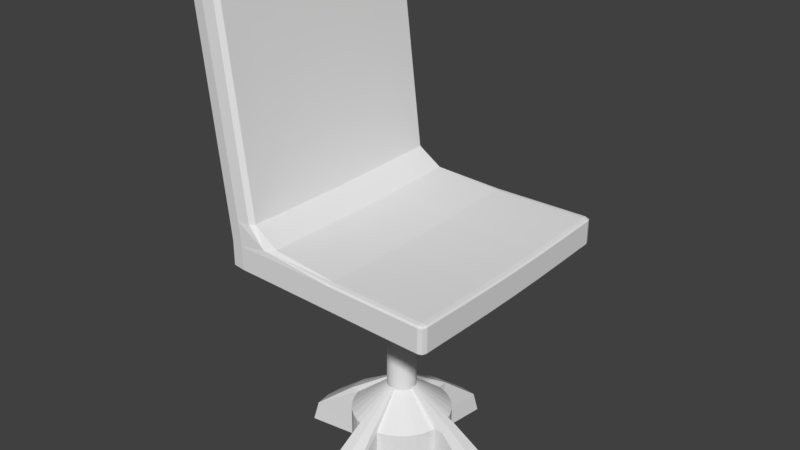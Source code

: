 # Source: Chair2.blend  (saved by Blender 2.78.0; exported with 4.5.12 LTS)
import bpy
from mathutils import Matrix  # noqa: F401  (used for matrix-valued properties, if any)

bpy.ops.wm.read_factory_settings(use_empty=True)
scene = bpy.context.scene
scene.name = 'Scene'

# ---- collections
col_collection_1 = bpy.data.collections.new('Collection 1'); scene.collection.children.link(col_collection_1)

# ---- materials (node trees are filled in below, after node groups)
mat_dark_metal = bpy.data.materials.new('dark_metal')
mat_dark_metal.alpha_threshold = 0.0
mat_dark_metal.use_transparent_shadow = False
mat_dark_metal.roughness = 0.5
mat_mattress = bpy.data.materials.new('mattress')
mat_mattress.alpha_threshold = 0.0
mat_mattress.use_transparent_shadow = False
mat_mattress.roughness = 0.5

# ---- material node trees

# ---- world
world_world = bpy.data.worlds.new('World'); scene.world = world_world
world_world.color = (0.05088, 0.05088, 0.05088)
world_world.use_sun_shadow = False
world_world.sun_shadow_jitter_overblur = 0.0
world_world.cycles.sampling_method = 'MANUAL'

# ---- meshes
me_cylinder_001 = bpy.data.meshes.new('Cylinder.001')
me_cylinder_001.from_pydata([(0.05385, -0.02632, 0.404), (0.0488, -0.02582, 0.404), (0.04394, -0.02435, 0.404), (0.03947, -0.02196, 0.404), (0.03555, -0.01874, 0.404), (0.03233, -0.01482, 0.404), (0.02994, -0.01034, 0.404), (0.02846, -0.005488, 0.404), (0.02797, -0.0004392, 0.404), (0.02846, 0.00461, 0.404), (0.02994, 0.009465, 0.404), (0.03233, 0.01394, 0.404), (0.03555, 0.01786, 0.404), (0.03947, 0.02108, 0.404), (0.04394, 0.02347, 0.404), (0.0488, 0.02494, 0.404), (0.05385, 0.02544, 0.404), (0.0589, 0.02494, 0.404), (0.06375, 0.02347, 0.404), (0.06822, 0.02108, 0.404), (0.07215, 0.01786, 0.404), (0.07537, 0.01394, 0.404), (0.07776, 0.009465, 0.404), (0.07923, 0.00461, 0.404), (0.07973, -0.0004392, 0.404), (0.07923, -0.005488, 0.404), (0.07776, -0.01034, 0.404), (0.07537, -0.01482, 0.404), (0.07215, -0.01874, 0.404), (0.06822, -0.02196, 0.404), (0.06375, -0.02435, 0.404), (0.0589, -0.02582, 0.404), (0.05385, -0.02632, 0.144), (0.0488, -0.02582, 0.144), (0.04394, -0.02435, 0.144), (0.03947, -0.02196, 0.144), (0.03555, -0.01874, 0.144), (0.03233, -0.01482, 0.144), (0.02994, -0.01034, 0.144), (0.02846, -0.005488, 0.144), (0.02797, -0.0004392, 0.144), (0.02846, 0.00461, 0.144), (0.02994, 0.009465, 0.144), (0.03233, 0.01394, 0.144), (0.03555, 0.01786, 0.144), (0.03947, 0.02108, 0.144), (0.04394, 0.02347, 0.144), (0.0488, 0.02494, 0.144), (0.05385, 0.02544, 0.144), (0.0589, 0.02494, 0.144), (0.06375, 0.02347, 0.144), (0.06822, 0.02108, 0.144), (0.07215, 0.01786, 0.144), (0.07537, 0.01394, 0.144), (0.07776, 0.009465, 0.144), (0.07923, 0.00461, 0.144), (0.07973, -0.0004392, 0.144), (0.07923, -0.005488, 0.144), (0.07776, -0.01034, 0.144), (0.07537, -0.01482, 0.144), (0.07215, -0.01874, 0.144), (0.06822, -0.02196, 0.144), (0.06375, -0.02435, 0.144), (0.0589, -0.02582, 0.144), (0.03668, -0.08674, 0.09401), (0.02017, -0.08173, 0.09401), (0.004961, -0.0736, 0.09401), (-0.008373, -0.06266, 0.09401), (-0.01932, -0.04933, 0.09401), (-0.02745, -0.03411, 0.09401), (-0.03245, -0.01761, 0.09401), (0.241, 0.03059, -0.005993), (-0.03245, 0.01673, 0.09401), (-0.02745, 0.03323, 0.09401), (-0.01932, 0.04845, 0.09401), (-0.008373, 0.06178, 0.09401), (0.004961, 0.07272, 0.09401), (0.02017, 0.08086, 0.09401), (0.03668, 0.08586, 0.09401), (0.07101, 0.08586, 0.09401), (0.08752, 0.08086, 0.09401), (0.1027, 0.07272, 0.09401), (0.1161, 0.06178, 0.09401), (0.127, 0.04845, 0.09401), (0.1351, 0.03323, 0.09401), (0.1401, 0.01673, 0.09401), (0.1401, 0.01673, -0.005993), (0.1401, -0.01761, 0.09401), (0.1351, -0.03411, 0.09401), (0.127, -0.04933, 0.09401), (0.1161, -0.06266, 0.09401), (0.1027, -0.0736, 0.09401), (0.08752, -0.08173, 0.09401), (0.07101, -0.08674, 0.09401), (0.05385, -0.08843, 0.03401), (0.03668, -0.08674, 0.03401), (0.02017, -0.08173, 0.03401), (0.004961, -0.0736, 0.03401), (-0.008373, -0.06266, 0.03401), (-0.01932, -0.04933, 0.03401), (-0.02745, -0.03411, 0.03401), (-0.03245, -0.01761, 0.03401), (-0.03415, -0.0004391, 0.03401), (-0.03245, 0.01673, 0.03401), (-0.02745, 0.03323, 0.03401), (-0.01932, 0.04845, 0.03401), (-0.008373, 0.06178, 0.03401), (0.004961, 0.07272, 0.03401), (0.02017, 0.08086, 0.03401), (0.03668, 0.08586, 0.03401), (0.05385, 0.08755, 0.03401), (0.07101, 0.08586, 0.03401), (0.08752, 0.08086, 0.03401), (0.1027, 0.07272, 0.03401), (0.1161, 0.06178, 0.03401), (0.127, 0.04845, 0.03401), (0.1351, 0.03323, 0.03401), (0.1401, 0.01673, 0.03401), (0.1418, -0.0004392, 0.03401), (0.1401, -0.01761, 0.03401), (0.1351, -0.03411, 0.03401), (0.127, -0.04933, 0.03401), (0.1161, -0.06266, 0.03401), (0.1027, -0.0736, 0.03401), (0.08752, -0.08173, 0.03401), (0.07101, -0.08674, 0.03401), (0.0488, -0.02582, 0.144), (0.05385, -0.02632, 0.144), (0.05385, 0.02544, 0.144), (0.0488, 0.02494, 0.144), (0.0589, 0.02494, 0.144), (0.0589, -0.02582, 0.144), (0.03668, -0.08674, 0.09401), (0.02339, -0.005488, 0.144), (0.02279, -0.0004392, 0.144), (0.03668, 0.08586, 0.09401), (0.07101, 0.08586, 0.09401), (0.07101, -0.08674, 0.09401), (0.03668, -0.08674, 0.03401), (0.05385, -0.08843, 0.03401), (0.05385, 0.08755, 0.03401), (0.03668, 0.08586, 0.03401), (0.07101, 0.08586, 0.03401), (0.07101, -0.08674, 0.03401), (0.0488, -0.0309, 0.144), (0.05385, -0.0315, 0.144), (0.05385, 0.03062, 0.144), (0.0488, 0.03002, 0.144), (0.0589, 0.03002, 0.144), (0.0589, -0.0309, 0.144), (0.03668, -0.104, 0.09401), (0.05385, -0.106, 0.09401), (0.05385, 0.1052, 0.09401), (0.03668, 0.1031, 0.09401), (0.07101, 0.1031, 0.09401), (0.07101, -0.104, 0.09401), (0.0247, -0.1763, 0.03401), (0.05385, -0.1797, 0.03401), (0.05385, 0.1789, 0.03401), (0.0247, 0.1754, 0.03401), (0.083, 0.1754, 0.03401), (0.083, -0.1763, 0.03401), (0.02339, 0.00461, 0.144), (0.0849, -0.0004392, 0.144), (0.08431, 0.00461, 0.144), (0.08431, -0.005488, 0.144), (-0.05174, -0.0004391, 0.09401), (-0.04972, -0.01761, 0.09401), (-0.04972, 0.01673, 0.09401), (0.1594, -0.0004392, 0.09401), (0.1574, 0.01673, 0.09401), (0.1574, -0.01761, 0.09401), (-0.1254, -0.0004391, 0.03401), (-0.122, -0.02959, 0.03401), (-0.122, 0.02871, 0.03401), (0.2331, -0.0004393, 0.03401), (0.2297, 0.02871, 0.03401), (0.2297, -0.02959, 0.03401), (-0.1333, 0.03059, -0.005993), (-0.03245, 0.01673, -0.005993), (-0.03415, -0.0004391, -0.005993), (-0.03245, -0.01761, -0.005993), (0.1418, -0.0004392, -0.005993), (0.1401, -0.01761, -0.005993), (0.2447, -0.0004393, -0.005993), (0.241, -0.03147, -0.005993), (0.05385, -0.1913, -0.005993), (0.05385, -0.08843, -0.005993), (0.03668, 0.08586, -0.005993), (0.02282, 0.1868, -0.005993), (0.03668, -0.08674, -0.005993), (0.05385, 0.08755, -0.005993), (0.07101, 0.08586, -0.005993), (0.07101, -0.08674, -0.005993), (0.02282, -0.1876, -0.005993), (0.05385, 0.1904, -0.005993), (0.08488, 0.1868, -0.005993), (0.08488, -0.1876, -0.005993), (-0.137, -0.0004391, -0.005993), (-0.1333, -0.03147, -0.005993), (0.2738, -0.2104, 0.4462), (-0.09632, -0.211, 0.4462), (-0.1262, 0.2001, 0.4462), (0.2638, 0.2196, 0.4462), (-0.09632, 0.2006, 0.4), (0.2638, 0.2101, 0.45), (0.09368, 0.2056, 0.45), (0.2638, 0.2101, 0.4), (0.09368, 0.2151, 0.4462), (0.2638, -0.2204, 0.4462), (-0.09632, 0.2101, 0.4462), (-0.1147, -0.1277, 0.8474), (0.09368, 0.2056, 0.4), (0.09368, -0.216, 0.4462), (0.09368, -0.206, 0.4), (-0.1739, 0.1271, 0.8549), (0.2638, -0.2104, 0.4), (0.09368, -0.206, 0.45), (0.2638, -0.2104, 0.45), (-0.09632, -0.201, 0.4), (-0.1262, -0.2004, 0.4462), (0.2738, -0.1336, 0.444), (0.2738, 0.2101, 0.4462), (0.09368, 0.1308, 0.3978), (-0.1147, 0.1278, 0.8474), (0.2638, 0.1337, 0.3978), (0.09368, 0.1308, 0.4478), (0.2638, 0.1337, 0.4478), (-0.09632, 0.1274, 0.3978), (-0.1262, 0.1271, 0.444), (-0.1262, 0.1271, 0.4233), (0.2738, 0.2101, 0.4255), (0.2738, -0.1336, 0.4233), (-0.1262, -0.2004, 0.4255), (0.09368, -0.216, 0.4255), (-0.09632, 0.2101, 0.4255), (0.2638, -0.2204, 0.4255), (0.09368, 0.2151, 0.4255), (0.2638, 0.2196, 0.4255), (-0.1262, 0.2001, 0.4255), (-0.09632, -0.211, 0.4255), (0.2738, -0.2104, 0.4255), (0.2738, -0.2104, 0.4042), (-0.09632, -0.211, 0.4042), (-0.1262, 0.2001, 0.4042), (0.2638, 0.2196, 0.4042), (0.09368, 0.2151, 0.4042), (0.2638, -0.2204, 0.4042), (-0.09632, 0.2101, 0.4042), (0.09368, -0.216, 0.4042), (-0.1262, -0.2004, 0.4042), (0.2738, -0.1336, 0.402), (0.2738, 0.2101, 0.4042), (-0.1262, 0.1271, 0.402), (-0.1262, -0.1269, 0.402), (-0.1262, 6.118e-05, 0.3998), (0.2738, 0.1337, 0.402), (0.2738, 6.112e-05, 0.3998), (0.2738, 0.1337, 0.4233), (0.2738, 6.112e-05, 0.4211), (-0.1262, -0.1269, 0.4233), (-0.1262, 6.119e-05, 0.4211), (-0.1262, -0.1269, 0.444), (-0.1262, 6.119e-05, 0.4418), (-0.09632, -0.1273, 0.3978), (-0.09632, 6.117e-05, 0.3956), (0.2638, -0.1336, 0.4478), (0.2638, 6.112e-05, 0.4456), (0.09368, -0.1306, 0.4478), (0.09368, 6.115e-05, 0.4456), (0.2638, -0.1336, 0.3978), (0.2638, 6.112e-05, 0.3956), (-0.1736, -0.2004, 0.8464), (-0.1145, -0.2016, 0.839), (0.09368, -0.1306, 0.3978), (0.09368, 6.115e-05, 0.3956), (0.2738, 0.1337, 0.444), (0.2738, 6.112e-05, 0.4418), (-0.149, 0.2006, 0.8841), (-0.149, -0.201, 0.8841), (-0.1494, 0.1274, 0.8936), (-0.1494, -0.1273, 0.8936), (-0.1497, 6.12e-05, 0.9032), (-0.1736, 0.2001, 0.8464), (-0.1145, 0.2012, 0.839), (-0.144, -0.211, 0.8427), (-0.1739, -0.1269, 0.8549), (-0.115, 6.119e-05, 0.8559), (-0.144, 0.2101, 0.8427), (-0.1742, 6.121e-05, 0.8634), (-0.1524, 6.12e-05, 0.6738), (-0.1224, 0.2101, 0.6646), (-0.093, 6.118e-05, 0.6697), (-0.1522, -0.1269, 0.6702), (-0.1224, -0.211, 0.6646), (-0.0927, 0.2012, 0.6625), (-0.1521, 0.2001, 0.6666), (-0.0927, -0.2016, 0.6625), (-0.1521, -0.2004, 0.6666), (-0.09285, 0.1278, 0.6661), (-0.1522, 0.1271, 0.6702), (-0.09285, -0.1277, 0.6661), (-0.07127, -0.1277, 0.4873), (-0.1309, 0.1271, 0.4881), (-0.07127, 0.1278, 0.4873), (-0.1308, -0.2004, 0.4892), (-0.07124, -0.2016, 0.4885), (-0.1308, 0.2001, 0.4892), (-0.07124, 0.2012, 0.4885), (-0.101, -0.211, 0.4889), (-0.1309, -0.1269, 0.4881), (-0.0713, 6.117e-05, 0.4862), (-0.101, 0.2101, 0.4889), (-0.1309, 6.119e-05, 0.4869), (0.2713, 0.2101, 0.4011), (0.2713, 0.2172, 0.4462), (0.2713, -0.2104, 0.4491), (0.2713, -0.2179, 0.4042), (0.2638, -0.2179, 0.4011), (-0.09751, -0.211, 0.4588), (-0.1187, -0.2081, 0.4042), (-0.1187, -0.2006, 0.4011), (-0.1273, 0.2001, 0.4589), (-0.1187, 0.2073, 0.4042), (-0.09632, 0.2077, 0.4011), (0.2638, 0.2172, 0.4491), (0.09368, -0.2135, 0.4011), (0.2638, -0.2179, 0.4491), (0.2638, 0.2172, 0.4011), (0.09368, 0.2127, 0.4491), (0.2163, 0.209, 0.45), (0.2163, 0.209, 0.4), (0.2163, 0.2185, 0.4042), (0.2163, -0.2193, 0.4042), (0.09368, -0.2135, 0.4491), (0.09368, 0.2127, 0.4011), (-0.09632, -0.2085, 0.4011), (-0.0975, 0.2101, 0.4588), (-0.03391, 0.2117, 0.4042), (-0.02764, 0.2023, 0.4596), (-0.03391, 0.2022, 0.4), (-0.03391, -0.2125, 0.4042), (0.2713, -0.2104, 0.4011), (0.2713, -0.1336, 0.4468), (-0.1187, -0.127, 0.3988), (-0.1273, -0.2004, 0.4589), (0.2163, -0.2093, 0.45), (0.2163, -0.2093, 0.4), (-0.02764, -0.2027, 0.4596), (-0.03391, -0.2025, 0.4), (0.09368, -0.1822, 0.3994), (-0.1309, -0.1771, 0.4889), (0.2638, -0.1862, 0.3994), (0.09368, -0.1822, 0.4494), (0.2638, -0.1862, 0.4494), (-0.09632, -0.1776, 0.3994), (-0.1262, -0.1771, 0.4037), (0.2738, -0.1862, 0.4037), (0.2713, 0.1337, 0.3988), (-0.1273, 0.1271, 0.4569), (0.2163, 0.133, 0.4478), (0.2163, 0.133, 0.3978), (-0.02765, 0.1286, 0.4577), (-0.03391, 0.1285, 0.3978), (0.2713, 0.2101, 0.4491), (-0.1187, 0.2002, 0.4011), (0.2738, 0.1862, 0.4037), (0.09368, 0.1822, 0.3994), (-0.1662, -0.2081, 0.8455), (0.2638, 0.1862, 0.3994), (0.09368, 0.1822, 0.4494), (0.2638, 0.1862, 0.4494), (-0.09632, 0.1776, 0.3994), (-0.1262, 0.1771, 0.4037), (0.2713, 0.2172, 0.4255), (0.2713, -0.2179, 0.4462), (-0.1187, -0.2081, 0.4462), (-0.1187, 0.2073, 0.4462), (0.2163, 0.2185, 0.4462), (0.2163, -0.2193, 0.4462), (-0.03391, 0.2117, 0.4462), (-0.03391, -0.2125, 0.4462), (-0.1262, -0.1771, 0.4457), (0.2738, -0.1862, 0.4457), (0.2738, 0.1862, 0.4457), (-0.1262, 0.1771, 0.4457), (-0.1262, 0.1271, 0.437), (0.2738, 0.2101, 0.4392), (0.2738, -0.1336, 0.437), (-0.1262, -0.2004, 0.4392), (0.09368, -0.216, 0.4392), (-0.09632, 0.2101, 0.4392), (0.2638, -0.2204, 0.4392), (0.09368, 0.2151, 0.4392), (0.2638, 0.2196, 0.4392), (-0.1262, 0.2001, 0.4392), (-0.09632, -0.211, 0.4392), (0.2738, -0.2104, 0.4392), (0.2713, -0.2179, 0.4255), (-0.1187, -0.2081, 0.4255), (-0.1187, 0.2073, 0.4255), (0.2163, 0.2185, 0.4255), (0.2163, -0.2193, 0.4255), (-0.03391, 0.2117, 0.4255), (-0.03391, -0.2125, 0.4255), (-0.1262, -0.1771, 0.4249), (0.2738, -0.1862, 0.4249), (0.2738, 0.1862, 0.4249), (-0.1262, 0.1771, 0.4249), (0.2713, 0.2172, 0.4042), (0.2738, -0.2104, 0.4117), (-0.09632, -0.211, 0.4117), (-0.1262, 0.2001, 0.4117), (0.2638, 0.2196, 0.4117), (0.09368, 0.2151, 0.4117), (0.2638, -0.2204, 0.4117), (-0.09632, 0.2101, 0.4117), (0.09368, -0.216, 0.4117), (-0.1262, -0.2004, 0.4117), (0.2738, -0.1336, 0.4095), (0.2738, 0.2101, 0.4117), (-0.1262, 0.1271, 0.4095), (0.2713, 0.1337, 0.4468), (0.2713, 6.112e-05, 0.4446), (-0.1187, 0.1272, 0.3988), (-0.1187, 6.118e-05, 0.3966), (0.2713, -0.1336, 0.3988), (0.2713, 6.112e-05, 0.3966), (-0.1273, -0.1269, 0.4569), (-0.1273, 6.119e-05, 0.455), (0.2163, -0.1329, 0.4478), (0.2163, 6.113e-05, 0.4456), (0.2163, -0.1329, 0.3978), (0.2163, 6.113e-05, 0.3956), (-0.02765, -0.1284, 0.4577), (-0.02765, 6.116e-05, 0.4557), (-0.03391, -0.1283, 0.3978), (-0.03391, 6.116e-05, 0.3956), (-0.1262, -0.1269, 0.437), (-0.1262, 6.119e-05, 0.4348), (0.2738, 0.1337, 0.437), (0.2738, 6.112e-05, 0.4348), (0.2738, 0.1337, 0.4095), (0.2738, 6.112e-05, 0.4073), (-0.1262, -0.1269, 0.4095), (-0.1262, 6.119e-05, 0.4073), (-0.1262, -0.06344, 0.4004), (-0.1262, 0.06356, 0.4004), (0.2738, 0.06689, 0.4004), (0.2738, -0.06677, 0.4004), (0.2738, 0.06689, 0.4216), (0.2738, -0.06677, 0.4216), (-0.1262, -0.06344, 0.4216), (-0.1262, 0.06356, 0.4216), (-0.1262, -0.06344, 0.4424), (-0.1262, 0.06356, 0.4424), (-0.09632, -0.06363, 0.3961), (-0.09632, 0.06375, 0.3961), (0.2638, -0.06677, 0.4461), (0.2638, 0.06689, 0.4461), (0.09368, -0.06529, 0.4461), (0.09368, 0.06542, 0.4461), (0.2638, -0.06677, 0.3961), (0.2638, 0.06689, 0.3961), (-0.07869, -0.2089, 0.4886), (-0.1145, -0.1781, 0.8411), (0.09368, -0.06529, 0.3961), (0.09368, 0.06542, 0.3961), (0.2738, 0.06689, 0.4424), (0.2738, -0.06677, 0.4424), (-0.1478, -0.2085, 0.8737), (-0.17, 0.2002, 0.8767), (-0.1478, 0.2077, 0.8737), (-0.1256, 0.201, 0.8707), (-0.17, -0.2006, 0.8767), (-0.1256, -0.2014, 0.8707), (-0.1491, -0.1776, 0.8865), (-0.1703, 0.1272, 0.886), (-0.1259, 0.1277, 0.88), (-0.1491, 0.1776, 0.8865), (-0.1703, -0.127, 0.886), (-0.1706, 6.121e-05, 0.8953), (-0.1259, -0.1276, 0.88), (-0.1262, 6.119e-05, 0.8893), (-0.1496, -0.06363, 0.9008), (-0.1496, 0.06375, 0.9008), (-0.1145, 0.1781, 0.8411), (-0.07129, 0.06394, 0.4865), (-0.1741, 0.06356, 0.8612), (-0.1309, 0.1771, 0.4889), (-0.1149, -0.06381, 0.8538), (-0.1234, 0.2073, 0.4891), (-0.1219, 0.2082, 0.8399), (-0.1309, -0.06344, 0.4872), (-0.1737, -0.1771, 0.8486), (-0.1447, -0.2081, 0.6661), (-0.1219, -0.2089, 0.8399), (-0.09274, -0.1781, 0.6634), (-0.09274, 0.1781, 0.6634), (-0.1149, 0.06394, 0.8538), (-0.1523, 0.06356, 0.6729), (-0.1737, 0.1771, 0.8486), (-0.09296, -0.06381, 0.6688), (-0.1662, 0.2073, 0.8455), (-0.1001, 0.2082, 0.663), (-0.1741, -0.06344, 0.8612), (-0.1662, 6.121e-05, 0.794), (-0.1361, 0.2101, 0.7775), (-0.107, 6.119e-05, 0.7878), (-0.166, -0.1269, 0.7873), (-0.1361, -0.211, 0.7775), (-0.1065, 0.2012, 0.7744), (-0.1657, 0.2001, 0.7806), (-0.1065, -0.2016, 0.7744), (-0.1657, -0.2004, 0.7806), (-0.1067, 0.1278, 0.7811), (-0.166, 0.1271, 0.7873), (-0.1067, -0.1277, 0.7811), (-0.1521, -0.1771, 0.6675), (-0.1001, -0.2089, 0.663), (-0.09296, 0.06394, 0.6688), (-0.1521, 0.1771, 0.6675), (-0.1447, 0.2073, 0.6661), (-0.1523, -0.06344, 0.6729), (-0.1234, -0.2081, 0.4891), (-0.07125, -0.1781, 0.4882), (-0.07125, 0.1781, 0.4882), (-0.1309, 0.06356, 0.4872), (-0.07129, -0.06381, 0.4865), (-0.07869, 0.2082, 0.4886), (-0.07905, -0.1277, 0.5518), (-0.1386, 0.1271, 0.5537), (-0.07905, 0.1278, 0.5518), (-0.1385, -0.2004, 0.5532), (-0.07898, -0.2016, 0.5512), (-0.1385, 0.2001, 0.5532), (-0.07898, 0.2012, 0.5512), (-0.1087, -0.211, 0.5522), (-0.1386, -0.1269, 0.5537), (-0.07912, 6.117e-05, 0.5524), (-0.1087, 0.2101, 0.5522), (-0.1386, 6.119e-05, 0.5543), (0.2694, 0.2153, 0.4019), (0.2694, 0.2153, 0.4483), (0.2694, -0.216, 0.4019), (0.2694, -0.216, 0.4483), (-0.1129, 0.2056, 0.4019), (-0.1199, 0.2073, 0.4588), (-0.1129, -0.2062, 0.4019), (-0.1199, -0.2081, 0.4588), (0.2163, -0.2168, 0.4011), (0.2163, -0.2168, 0.4491), (0.2163, 0.2161, 0.4011), (0.2163, 0.2161, 0.4491), (-0.0464, -0.2106, 0.4556), (-0.03391, 0.2093, 0.4011), (-0.03391, -0.21, 0.4011), (-0.0464, 0.2098, 0.4556), (0.2713, -0.1862, 0.4005), (0.2713, -0.1862, 0.4485), (-0.1187, -0.1772, 0.4005), (-0.1273, -0.1771, 0.4584), (0.2163, -0.1852, 0.4494), (0.2163, -0.1852, 0.3994), (-0.02764, -0.1791, 0.4591), (-0.03391, -0.179, 0.3994), (0.2713, 0.1862, 0.4005), (-0.1273, 0.1771, 0.4584), (0.2163, 0.1852, 0.4494), (0.2163, 0.1852, 0.3994), (-0.02764, 0.1791, 0.4591), (-0.03391, 0.179, 0.3994), (0.2713, 0.1862, 0.4485), (-0.1187, 0.1772, 0.4005), (0.2713, 0.2172, 0.4392), (0.2713, -0.2179, 0.4392), (-0.1187, -0.2081, 0.4392), (-0.1187, 0.2073, 0.4392), (0.2163, 0.2185, 0.4392), (0.2163, -0.2193, 0.4392), (-0.03391, 0.2117, 0.4392), (-0.03391, -0.2125, 0.4392), (-0.1262, -0.1771, 0.4386), (0.2738, -0.1862, 0.4386), (0.2738, 0.1862, 0.4386), (-0.1262, 0.1771, 0.4386), (0.2713, -0.2179, 0.4117), (-0.1187, -0.2081, 0.4117), (-0.1187, 0.2073, 0.4117), (0.2163, 0.2185, 0.4117), (0.2163, -0.2193, 0.4117), (-0.03391, 0.2117, 0.4117), (-0.03391, -0.2125, 0.4117), (-0.1262, -0.1771, 0.4111), (0.2738, -0.1862, 0.4111), (0.2738, 0.1862, 0.4111), (-0.1262, 0.1771, 0.4111), (0.2713, 0.2172, 0.4117), (0.2713, 0.06689, 0.4452), (0.2713, -0.06677, 0.4452), (-0.1187, 0.06361, 0.3972), (-0.1187, -0.06349, 0.3972), (0.2713, -0.06677, 0.3972), (0.2713, 0.06689, 0.3972), (-0.1273, -0.06344, 0.4555), (-0.1273, 0.06356, 0.4555), (0.2163, -0.0664, 0.4461), (0.2163, 0.06652, 0.4461), (0.2163, -0.0664, 0.3961), (0.2163, 0.06652, 0.3961), (-0.02765, -0.06418, 0.4562), (-0.02765, 0.06431, 0.4562), (-0.03391, -0.06414, 0.3961), (-0.03391, 0.06426, 0.3961), (-0.1262, -0.06344, 0.4353), (-0.1262, 0.06356, 0.4353), (0.2738, 0.06689, 0.4353), (0.2738, -0.06677, 0.4353), (0.2738, 0.06689, 0.4078), (0.2738, -0.06677, 0.4078), (-0.1262, -0.06344, 0.4078), (-0.1262, 0.06356, 0.4078), (-0.1304, -0.2069, 0.8635), (-0.1632, -0.2062, 0.8678), (-0.17, 0.1772, 0.879), (-0.1632, 0.2056, 0.8678), (-0.1304, 0.2062, 0.8635), (-0.1257, 0.178, 0.8731), (-0.17, -0.1772, 0.879), (-0.1257, -0.178, 0.8731), (-0.1705, 0.06361, 0.893), (-0.1262, 0.06389, 0.887), (-0.1705, -0.06349, 0.893), (-0.1262, -0.06377, 0.887), (-0.1658, -0.1771, 0.7823), (-0.1583, -0.2081, 0.7798), (-0.1139, -0.2089, 0.7752), (-0.1066, -0.1781, 0.7761), (-0.1066, 0.1781, 0.7761), (-0.1069, 0.06394, 0.7861), (-0.1661, 0.06356, 0.7923), (-0.1658, 0.1771, 0.7823), (-0.1069, -0.06381, 0.7861), (-0.1583, 0.2073, 0.7798), (-0.1139, 0.2082, 0.7752), (-0.1661, -0.06344, 0.7923), (-0.1385, -0.1771, 0.5533), (-0.08642, -0.2089, 0.5515), (-0.07911, 0.06394, 0.5522), (-0.1385, 0.1771, 0.5533), (-0.1311, 0.2073, 0.5529), (-0.1386, -0.06344, 0.5542), (-0.1311, -0.2081, 0.5529), (-0.079, -0.1781, 0.5514), (-0.079, 0.1781, 0.5514), (-0.1386, 0.06356, 0.5542), (-0.07911, -0.06381, 0.5522), (-0.08642, 0.2082, 0.5515)], [], [(82, 114, 113, 81), (33, 126, 127, 32), (22, 54, 53, 21), (9, 41, 40, 8), (23, 55, 54, 22), (10, 42, 41, 9), (24, 56, 55, 23), (11, 43, 42, 10), (25, 57, 56, 24), (12, 44, 43, 11), (26, 58, 57, 25), (13, 45, 44, 12), (27, 59, 58, 26), (14, 46, 45, 13), (1, 33, 32, 0), (28, 60, 59, 27), (15, 47, 46, 14), (2, 34, 33, 1), (29, 61, 60, 28), (16, 48, 47, 15), (3, 35, 34, 2), (30, 62, 61, 29), (17, 49, 48, 16), (4, 36, 35, 3), (31, 63, 62, 30), (18, 50, 49, 17), (5, 37, 36, 4), (0, 32, 63, 31), (19, 51, 50, 18), (6, 38, 37, 5), (20, 52, 51, 19), (7, 39, 38, 6), (21, 53, 52, 20), (8, 40, 39, 7), (36, 67, 66, 35), (63, 93, 92, 62), (50, 80, 79, 49), (37, 68, 67, 36), (47, 129, 135, 78), (51, 81, 80, 50), (38, 69, 68, 37), (52, 82, 81, 51), (39, 70, 69, 38), (53, 83, 82, 52), (41, 162, 134, 40), (54, 84, 83, 53), (70, 167, 173, 101), (55, 85, 84, 54), (42, 73, 72, 41), (40, 134, 133, 39), (43, 74, 73, 42), (87, 171, 165, 57), (44, 75, 74, 43), (58, 88, 87, 57), (45, 76, 75, 44), (59, 89, 88, 58), (46, 77, 76, 45), (63, 131, 137, 93), (60, 90, 89, 59), (47, 78, 77, 46), (34, 65, 64, 33), (61, 91, 90, 60), (64, 132, 126, 33), (35, 66, 65, 34), (62, 92, 91, 61), (95, 96, 97, 98, 99, 100, 101, 102, 103, 104, 105, 106, 107, 108, 109, 110, 111, 112, 113, 114, 115, 116, 117, 118, 119, 120, 121, 122, 123, 124, 125, 94), (70, 101, 100, 69), (83, 115, 114, 82), (85, 170, 176, 117), (84, 116, 115, 83), (39, 133, 167, 70), (85, 117, 116, 84), (73, 104, 103, 72), (103, 174, 168, 72), (74, 105, 104, 73), (175, 184, 71, 176), (75, 106, 105, 74), (88, 120, 119, 87), (76, 107, 106, 75), (89, 121, 120, 88), (77, 108, 107, 76), (93, 137, 143, 125), (90, 122, 121, 89), (78, 109, 108, 77), (65, 96, 95, 64), (91, 123, 122, 90), (125, 143, 139, 94), (66, 97, 96, 65), (92, 124, 123, 91), (110, 140, 142, 111), (67, 98, 97, 66), (93, 125, 124, 92), (80, 112, 111, 79), (68, 99, 98, 67), (78, 135, 141, 109), (81, 113, 112, 80), (69, 100, 99, 68), (176, 71, 86, 117), (126, 144, 145, 127), (142, 160, 154, 136), (174, 178, 198, 172), (129, 147, 153, 135), (135, 153, 159, 141), (132, 150, 144, 126), (138, 156, 150, 132), (48, 128, 129, 47), (79, 136, 130, 49), (49, 130, 128, 48), (32, 127, 131, 63), (95, 138, 132, 64), (111, 142, 136, 79), (94, 139, 138, 95), (109, 141, 140, 110), (148, 154, 152, 146), (145, 151, 155, 149), (144, 150, 151, 145), (146, 152, 153, 147), (150, 156, 157, 151), (152, 158, 159, 153), (154, 160, 158, 152), (151, 157, 161, 155), (137, 155, 161, 143), (128, 146, 147, 129), (157, 186, 197, 161), (136, 154, 148, 130), (130, 148, 146, 128), (118, 182, 183, 119), (131, 149, 155, 137), (127, 145, 149, 131), (134, 166, 167, 133), (162, 168, 166, 134), (163, 169, 170, 164), (165, 171, 169, 163), (166, 172, 173, 167), (168, 174, 172, 166), (169, 175, 176, 170), (171, 177, 175, 169), (56, 163, 164, 55), (72, 168, 162, 41), (119, 177, 171, 87), (57, 165, 163, 56), (142, 192, 196, 160), (55, 164, 170, 85), (172, 198, 199, 173), (160, 196, 195, 158), (182, 184, 185, 183), (188, 189, 195, 191), (187, 186, 194, 190), (191, 195, 196, 192), (193, 197, 186, 187), (181, 199, 198, 180), (180, 198, 178, 179), (86, 71, 184, 182), (139, 187, 190, 138), (103, 179, 178, 174), (177, 185, 184, 175), (161, 197, 193, 143), (119, 183, 185, 177), (141, 188, 191, 140), (159, 189, 188, 141), (140, 191, 192, 142), (156, 194, 186, 157), (173, 199, 181, 101), (143, 193, 187, 139), (101, 181, 180, 102), (158, 195, 189, 159), (102, 180, 179, 103), (138, 190, 194, 156), (117, 86, 182, 118), (200, 397, 583, 383), (200, 383, 559, 316), (200, 316, 545, 375), (200, 375, 575, 397), (201, 396, 581, 381), (201, 381, 554, 319), (201, 319, 549, 376), (201, 376, 576, 396), (202, 395, 585, 385), (202, 385, 567, 322), (202, 322, 547, 377), (202, 377, 577, 395), (203, 394, 578, 378), (203, 378, 553, 325), (203, 325, 543, 315), (203, 315, 574, 394), (204, 340, 571, 372), (204, 372, 573, 365), (204, 365, 546, 324), (204, 324, 555, 340), (205, 330, 568, 371), (205, 371, 572, 364), (205, 364, 543, 325), (205, 325, 553, 330), (206, 339, 570, 370), (206, 370, 568, 330), (206, 330, 553, 329), (206, 329, 557, 339), (207, 314, 566, 369), (207, 369, 569, 331), (207, 331, 552, 328), (207, 328, 542, 314), (208, 393, 580, 380), (208, 380, 557, 329), (208, 329, 553, 378), (208, 378, 578, 393), (209, 392, 575, 375), (209, 375, 545, 327), (209, 327, 551, 379), (209, 379, 579, 392), (210, 391, 577, 377), (210, 377, 547, 337), (210, 337, 557, 380), (210, 380, 580, 391), (211, 465, 637, 517), (211, 517, 642, 490), (211, 490, 633, 482), (211, 482, 629, 465), (212, 331, 569, 367), (212, 367, 571, 340), (212, 340, 555, 335), (212, 335, 552, 331), (213, 390, 579, 379), (213, 379, 551, 334), (213, 334, 554, 381), (213, 381, 581, 390), (214, 347, 550, 326), (214, 326, 556, 349), (214, 349, 565, 350), (214, 350, 563, 347), (215, 501, 641, 516), (215, 516, 640, 488), (215, 488, 630, 477), (215, 477, 624, 501), (216, 342, 544, 318), (216, 318, 550, 347), (216, 347, 563, 352), (216, 352, 558, 342), (217, 348, 554, 334), (217, 334, 551, 346), (217, 346, 562, 353), (217, 353, 564, 348), (218, 346, 551, 327), (218, 327, 545, 316), (218, 316, 559, 354), (218, 354, 562, 346), (219, 349, 556, 336), (219, 336, 548, 321), (219, 321, 560, 355), (219, 355, 565, 349), (220, 389, 576, 376), (220, 376, 549, 345), (220, 345, 561, 382), (220, 382, 582, 389), (221, 388, 617, 469), (221, 469, 599, 343), (221, 343, 559, 383), (221, 383, 583, 388), (222, 387, 574, 315), (222, 315, 543, 364), (222, 364, 572, 384), (222, 384, 584, 387), (223, 361, 609, 467), (223, 467, 613, 363), (223, 363, 571, 367), (223, 367, 569, 361), (224, 499, 639, 515), (224, 515, 638, 486), (224, 486, 627, 478), (224, 478, 631, 499), (225, 358, 603, 463), (225, 463, 609, 361), (225, 361, 569, 369), (225, 369, 566, 358), (226, 362, 611, 461), (226, 461, 607, 360), (226, 360, 568, 370), (226, 370, 570, 362), (227, 360, 607, 459), (227, 459, 598, 422), (227, 422, 572, 371), (227, 371, 568, 360), (228, 363, 613, 457), (228, 457, 600, 424), (228, 424, 573, 372), (228, 372, 571, 363), (229, 386, 615, 455), (229, 455, 605, 359), (229, 359, 567, 385), (229, 385, 585, 386), (230, 421, 621, 453), (230, 453, 615, 386), (230, 386, 585, 408), (230, 408, 596, 421), (231, 420, 597, 374), (231, 374, 574, 387), (231, 387, 584, 407), (231, 407, 595, 420), (232, 419, 619, 451), (232, 451, 617, 388), (232, 388, 583, 406), (232, 406, 594, 419), (233, 418, 587, 399), (233, 399, 576, 389), (233, 389, 582, 405), (233, 405, 593, 418), (234, 417, 590, 402), (234, 402, 579, 390), (234, 390, 581, 404), (234, 404, 592, 417), (235, 416, 588, 400), (235, 400, 577, 391), (235, 391, 580, 403), (235, 403, 591, 416), (236, 415, 586, 398), (236, 398, 575, 392), (236, 392, 579, 402), (236, 402, 590, 415), (237, 414, 591, 403), (237, 403, 580, 393), (237, 393, 578, 401), (237, 401, 589, 414), (238, 413, 589, 401), (238, 401, 578, 394), (238, 394, 574, 374), (238, 374, 597, 413), (239, 412, 596, 408), (239, 408, 585, 395), (239, 395, 577, 400), (239, 400, 588, 412), (240, 411, 592, 404), (240, 404, 581, 396), (240, 396, 576, 399), (240, 399, 587, 411), (241, 410, 594, 406), (241, 406, 583, 397), (241, 397, 575, 398), (241, 398, 586, 410), (242, 342, 558, 357), (242, 357, 594, 410), (242, 410, 586, 317), (242, 317, 544, 342), (243, 336, 556, 341), (243, 341, 592, 411), (243, 411, 587, 320), (243, 320, 548, 336), (244, 365, 573, 373), (244, 373, 596, 412), (244, 412, 588, 323), (244, 323, 546, 365), (245, 328, 552, 332), (245, 332, 589, 413), (245, 413, 597, 409), (245, 409, 542, 328), (246, 335, 555, 338), (246, 338, 591, 414), (246, 414, 589, 332), (246, 332, 552, 335), (247, 318, 544, 317), (247, 317, 586, 415), (247, 415, 590, 333), (247, 333, 550, 318), (248, 324, 546, 323), (248, 323, 588, 416), (248, 416, 591, 338), (248, 338, 555, 324), (249, 326, 550, 333), (249, 333, 590, 417), (249, 417, 592, 341), (249, 341, 556, 326), (250, 321, 548, 320), (250, 320, 587, 418), (250, 418, 593, 356), (250, 356, 560, 321), (251, 426, 602, 449), (251, 449, 619, 419), (251, 419, 594, 357), (251, 357, 558, 426), (252, 314, 542, 409), (252, 409, 597, 420), (252, 420, 595, 366), (252, 366, 566, 314), (253, 424, 600, 447), (253, 447, 621, 421), (253, 421, 596, 373), (253, 373, 573, 424), (254, 344, 560, 356), (254, 356, 593, 444), (254, 444, 620, 446), (254, 446, 601, 344), (255, 425, 601, 446), (255, 446, 620, 445), (255, 445, 621, 447), (255, 447, 600, 425), (256, 358, 566, 366), (256, 366, 595, 442), (256, 442, 618, 448), (256, 448, 603, 358), (257, 427, 603, 448), (257, 448, 618, 443), (257, 443, 619, 449), (257, 449, 602, 427), (258, 442, 595, 407), (258, 407, 584, 440), (258, 440, 616, 450), (258, 450, 618, 442), (259, 443, 618, 450), (259, 450, 616, 441), (259, 441, 617, 451), (259, 451, 619, 443), (260, 444, 593, 405), (260, 405, 582, 438), (260, 438, 614, 452), (260, 452, 620, 444), (261, 445, 620, 452), (261, 452, 614, 439), (261, 439, 615, 453), (261, 453, 621, 445), (262, 438, 582, 382), (262, 382, 561, 428), (262, 428, 604, 454), (262, 454, 614, 438), (263, 439, 614, 454), (263, 454, 604, 429), (263, 429, 605, 455), (263, 455, 615, 439), (264, 436, 565, 355), (264, 355, 560, 344), (264, 344, 601, 456), (264, 456, 612, 436), (265, 437, 612, 456), (265, 456, 601, 425), (265, 425, 600, 457), (265, 457, 613, 437), (266, 430, 562, 354), (266, 354, 559, 343), (266, 343, 599, 458), (266, 458, 606, 430), (267, 431, 606, 458), (267, 458, 599, 423), (267, 423, 598, 459), (267, 459, 607, 431), (268, 434, 564, 353), (268, 353, 562, 430), (268, 430, 606, 460), (268, 460, 610, 434), (269, 435, 610, 460), (269, 460, 606, 431), (269, 431, 607, 461), (269, 461, 611, 435), (270, 426, 558, 352), (270, 352, 563, 432), (270, 432, 608, 462), (270, 462, 602, 426), (271, 427, 602, 462), (271, 462, 608, 433), (271, 433, 609, 463), (271, 463, 603, 427), (272, 494, 634, 514), (272, 514, 635, 368), (272, 368, 623, 474), (272, 474, 628, 494), (273, 496, 636, 513), (273, 513, 637, 465), (273, 465, 629, 475), (273, 475, 622, 496), (274, 432, 563, 350), (274, 350, 565, 436), (274, 436, 612, 466), (274, 466, 608, 432), (275, 433, 608, 466), (275, 466, 612, 437), (275, 437, 613, 467), (275, 467, 609, 433), (276, 440, 584, 384), (276, 384, 572, 422), (276, 422, 598, 468), (276, 468, 616, 440), (277, 441, 616, 468), (277, 468, 598, 423), (277, 423, 599, 469), (277, 469, 617, 441), (278, 471, 624, 479), (278, 479, 627, 473), (278, 473, 626, 472), (278, 472, 625, 471), (279, 474, 623, 470), (279, 470, 622, 475), (279, 475, 629, 476), (279, 476, 628, 474), (280, 477, 630, 485), (280, 485, 631, 478), (280, 478, 627, 479), (280, 479, 624, 477), (281, 480, 628, 476), (281, 476, 629, 482), (281, 482, 633, 484), (281, 484, 632, 480), (282, 481, 632, 484), (282, 484, 633, 483), (282, 483, 631, 485), (282, 485, 630, 481), (283, 503, 643, 512), (283, 512, 641, 501), (283, 501, 624, 471), (283, 471, 625, 503), (284, 486, 638, 511), (284, 511, 644, 492), (284, 492, 626, 473), (284, 473, 627, 486), (285, 368, 635, 510), (285, 510, 636, 496), (285, 496, 622, 470), (285, 470, 623, 368), (286, 505, 645, 509), (286, 509, 634, 494), (286, 494, 628, 480), (286, 480, 632, 505), (287, 490, 642, 508), (287, 508, 639, 499), (287, 499, 631, 483), (287, 483, 633, 490), (288, 492, 644, 507), (288, 507, 643, 503), (288, 503, 625, 472), (288, 472, 626, 492), (289, 488, 640, 506), (289, 506, 645, 505), (289, 505, 632, 481), (289, 481, 630, 488), (290, 500, 655, 541), (290, 541, 651, 523), (290, 523, 645, 506), (290, 506, 640, 500), (291, 504, 657, 540), (291, 540, 650, 522), (291, 522, 643, 507), (291, 507, 644, 504), (292, 502, 656, 539), (292, 539, 648, 520), (292, 520, 639, 508), (292, 508, 642, 502), (293, 523, 651, 538), (293, 538, 646, 518), (293, 518, 634, 509), (293, 509, 645, 523), (294, 495, 652, 537), (294, 537, 647, 519), (294, 519, 636, 510), (294, 510, 635, 495), (295, 498, 654, 536), (295, 536, 657, 504), (295, 504, 644, 511), (295, 511, 638, 498), (296, 522, 650, 535), (296, 535, 649, 521), (296, 521, 641, 512), (296, 512, 643, 522), (297, 519, 647, 534), (297, 534, 653, 497), (297, 497, 637, 513), (297, 513, 636, 519), (298, 518, 646, 533), (298, 533, 652, 495), (298, 495, 635, 514), (298, 514, 634, 518), (299, 520, 648, 532), (299, 532, 654, 498), (299, 498, 638, 515), (299, 515, 639, 520), (300, 521, 649, 531), (300, 531, 655, 500), (300, 500, 640, 516), (300, 516, 641, 521), (301, 497, 653, 530), (301, 530, 656, 502), (301, 502, 642, 517), (301, 517, 637, 497), (302, 525, 564, 434), (302, 434, 610, 528), (302, 528, 656, 530), (302, 530, 653, 525), (303, 489, 567, 359), (303, 359, 605, 527), (303, 527, 655, 531), (303, 531, 649, 489), (304, 487, 611, 362), (304, 362, 570, 526), (304, 526, 654, 532), (304, 532, 648, 487), (305, 351, 561, 345), (305, 345, 549, 524), (305, 524, 652, 533), (305, 533, 646, 351), (306, 464, 554, 348), (306, 348, 564, 525), (306, 525, 653, 534), (306, 534, 647, 464), (307, 491, 547, 322), (307, 322, 567, 489), (307, 489, 649, 535), (307, 535, 650, 491), (308, 526, 570, 339), (308, 339, 557, 529), (308, 529, 657, 536), (308, 536, 654, 526), (309, 524, 549, 319), (309, 319, 554, 464), (309, 464, 647, 537), (309, 537, 652, 524), (310, 493, 604, 428), (310, 428, 561, 351), (310, 351, 646, 538), (310, 538, 651, 493), (311, 528, 610, 435), (311, 435, 611, 487), (311, 487, 648, 539), (311, 539, 656, 528), (312, 529, 557, 337), (312, 337, 547, 491), (312, 491, 650, 540), (312, 540, 657, 529), (313, 527, 605, 429), (313, 429, 604, 493), (313, 493, 651, 541), (313, 541, 655, 527)])
me_cylinder_001.polygons.foreach_set('material_index', [0, 0, 0, 0, 0, 0, 0, 0, 0, 0, 0, 0, 0, 0, 0, 0, 0, 0, 0, 0, 0, 0, 0, 0, 0, 0, 0, 0, 0, 0, 0, 0, 0, 0, 0, 0, 0, 0, 0, 0, 0, 0, 0, 0, 0, 0, 0, 0, 0, 0, 0, 0, 0, 0, 0, 0, 0, 0, 0, 0, 0, 0, 0, 0, 0, 0, 0, 0, 0, 0, 0, 0, 0, 0, 0, 0, 0, 0, 0, 0, 0, 0, 0, 0, 0, 0, 0, 0, 0, 0, 0, 0, 0, 0, 0, 0, 0, 0, 0, 0, 0, 0, 0, 0, 0, 0, 0, 0, 0, 0, 0, 0, 0, 0, 0, 0, 0, 0, 0, 0, 0, 0, 0, 0, 0, 0, 0, 0, 0, 0, 0, 0, 0, 0, 0, 0, 0, 0, 0, 0, 0, 0, 0, 0, 0, 0, 0, 0, 0, 0, 0, 0, 0, 0, 0, 0, 0, 0, 0, 0, 0, 0, 0, 0, 0, 0, 0, 0, 0, 1, 1, 1, 1, 1, 1, 1, 1, 1, 1, 1, 1, 1, 1, 1, 1, 1, 1, 1, 1, 1, 1, 1, 1, 1, 1, 1, 1, 1, 1, 1, 1, 1, 1, 1, 1, 1, 1, 1, 1, 1, 1, 1, 1, 1, 1, 1, 1, 1, 1, 1, 1, 1, 1, 1, 1, 1, 1, 1, 1, 1, 1, 1, 1, 1, 1, 1, 1, 1, 1, 1, 1, 1, 1, 1, 1, 1, 1, 1, 1, 1, 1, 1, 1, 1, 1, 1, 1, 1, 1, 1, 1, 1, 1, 1, 1, 1, 1, 1, 1, 1, 1, 1, 1, 1, 1, 1, 1, 1, 1, 1, 1, 1, 1, 1, 1, 1, 1, 1, 1, 1, 1, 1, 1, 1, 1, 1, 1, 1, 1, 1, 1, 1, 1, 1, 1, 1, 1, 1, 1, 1, 1, 1, 1, 1, 1, 1, 1, 1, 1, 1, 1, 1, 1, 1, 1, 1, 1, 1, 1, 1, 1, 1, 1, 1, 1, 1, 1, 1, 1, 1, 1, 1, 1, 1, 1, 1, 1, 1, 1, 1, 1, 1, 1, 1, 1, 1, 1, 1, 1, 1, 1, 1, 1, 1, 1, 1, 1, 1, 1, 1, 1, 1, 1, 1, 1, 1, 1, 1, 1, 1, 1, 1, 1, 1, 1, 1, 1, 1, 1, 1, 1, 1, 1, 1, 1, 1, 1, 1, 1, 1, 1, 1, 1, 1, 1, 1, 1, 1, 1, 1, 1, 1, 1, 1, 1, 1, 1, 1, 1, 1, 1, 1, 1, 1, 1, 1, 1, 1, 1, 1, 1, 1, 1, 1, 1, 1, 1, 1, 1, 1, 1, 1, 1, 1, 1, 1, 1, 1, 1, 1, 1, 1, 1, 1, 1, 1, 1, 1, 1, 1, 1, 1, 1, 1, 1, 1, 1, 1, 1, 1, 1, 1, 1, 1, 1, 1, 1, 1, 1, 1, 1, 1, 1, 1, 1, 1, 1, 1, 1, 1, 1, 1, 1, 1, 1, 1, 1, 1, 1, 1, 1, 1, 1, 1, 1, 1, 1, 1, 1, 1, 1, 1, 1, 1, 1, 1, 1, 1, 1, 1, 1, 1, 1, 1, 1, 1, 1, 1, 1, 1, 1, 1, 1, 1, 1, 1, 1, 1, 1, 1, 1, 1, 1, 1, 1, 1, 1, 1, 1, 1, 1, 1, 1, 1, 1, 1, 1, 1, 1, 1, 1, 1, 1, 1, 1, 1, 1, 1, 1, 1, 1, 1, 1, 1, 1, 1, 1, 1, 1, 1, 1, 1, 1, 1, 1, 1, 1, 1, 1, 1, 1, 1, 1, 1, 1, 1, 1, 1, 1, 1, 1, 1, 1, 1, 1, 1, 1, 1, 1, 1, 1, 1, 1, 1, 1, 1, 1, 1, 1, 1, 1, 1, 1, 1, 1])
_uv = me_cylinder_001.uv_layers.new(name='UVMap')
_uv.uv.foreach_set('vector', [0.0, 0.0, 0.0, 1.0, 1.0, 1.0, 1.0, 0.0, 0.0, 0.0, 0.0, 1.0, 1.0, 1.0, 1.0, 0.0, 0.0, 0.0, 0.0, 1.0, 1.0, 1.0, 1.0, 0.0, 0.0, 0.0, 0.0, 1.0, 1.0, 1.0, 1.0, 0.0, 0.0, 0.0, 0.0, 1.0, 1.0, 1.0, 1.0, 0.0, 0.0, 0.0, 0.0, 1.0, 1.0, 1.0, 1.0, 0.0, 0.0, 0.0, 0.0, 1.0, 1.0, 1.0, 1.0, 0.0, 0.0, 0.0, 0.0, 1.0, 1.0, 1.0, 1.0, 0.0, 0.0, 0.0, 0.0, 1.0, 1.0, 1.0, 1.0, 0.0, 0.0, 0.0, 0.0, 1.0, 1.0, 1.0, 1.0, 0.0, 0.0, 0.0, 0.0, 1.0, 1.0, 1.0, 1.0, 0.0, 0.0, 0.0, 0.0, 1.0, 1.0, 1.0, 1.0, 0.0, 0.0, 0.0, 0.0, 1.0, 1.0, 1.0, 1.0, 0.0, 0.0, 0.0, 0.0, 1.0, 1.0, 1.0, 1.0, 0.0, 0.0, 0.0, 0.0, 1.0, 1.0, 1.0, 1.0, 0.0, 0.0, 0.0, 0.0, 1.0, 1.0, 1.0, 1.0, 0.0, 0.0, 0.0, 0.0, 1.0, 1.0, 1.0, 1.0, 0.0, 0.0, 0.0, 0.0, 1.0, 1.0, 1.0, 1.0, 0.0, 0.0, 0.0, 0.0, 1.0, 1.0, 1.0, 1.0, 0.0, 0.0, 0.0, 0.0, 1.0, 1.0, 1.0, 1.0, 0.0, 0.0, 0.0, 0.0, 1.0, 1.0, 1.0, 1.0, 0.0, 0.0, 0.0, 0.0, 1.0, 1.0, 1.0, 1.0, 0.0, 0.0, 0.0, 0.0, 1.0, 1.0, 1.0, 1.0, 0.0, 0.0, 0.0, 0.0, 1.0, 1.0, 1.0, 1.0, 0.0, 0.0, 0.0, 0.0, 1.0, 1.0, 1.0, 1.0, 0.0, 0.0, 0.0, 0.0, 1.0, 1.0, 1.0, 1.0, 0.0, 0.0, 0.0, 0.0, 1.0, 1.0, 1.0, 1.0, 0.0, 0.0, 0.0, 0.0, 1.0, 1.0, 1.0, 1.0, 0.0, 0.0, 0.0, 0.0, 1.0, 1.0, 1.0, 1.0, 0.0, 0.0, 0.0, 0.0, 1.0, 1.0, 1.0, 1.0, 0.0, 0.0, 0.0, 0.0, 1.0, 1.0, 1.0, 1.0, 0.0, 0.0, 0.0, 0.0, 1.0, 1.0, 1.0, 1.0, 0.0, 0.0, 0.0, 0.0, 1.0, 1.0, 1.0, 1.0, 0.0, 0.0, 0.0, 0.0, 1.0, 1.0, 1.0, 1.0, 0.0, 0.0, 0.0, 0.0, 1.0, 1.0, 1.0, 1.0, 0.0, 0.0, 0.0, 0.0, 1.0, 1.0, 1.0, 1.0, 0.0, 0.0, 0.0, 0.0, 1.0, 1.0, 1.0, 1.0, 0.0, 0.0, 0.0, 0.0, 1.0, 1.0, 1.0, 1.0, 0.0, 0.0, 0.0, 0.0, 1.0, 1.0, 1.0, 1.0, 0.0, 0.0, 0.0, 0.0, 1.0, 1.0, 1.0, 1.0, 0.0, 0.0, 0.0, 0.0, 1.0, 1.0, 1.0, 1.0, 0.0, 0.0, 0.0, 0.0, 1.0, 1.0, 1.0, 1.0, 0.0, 0.0, 0.0, 0.0, 1.0, 1.0, 1.0, 1.0, 0.0, 0.0, 0.0, 0.0, 1.0, 1.0, 1.0, 1.0, 0.0, 0.0, 0.0, 0.0, 1.0, 1.0, 1.0, 1.0, 0.0, 0.0, 0.0, 0.0, 1.0, 1.0, 1.0, 1.0, 0.0, 0.0, 0.0, 0.0, 1.0, 1.0, 1.0, 1.0, 0.0, 0.0, 0.0, 0.0, 1.0, 1.0, 1.0, 1.0, 0.0, 0.0, 0.0, 0.0, 1.0, 1.0, 1.0, 1.0, 0.0, 0.0, 0.0, 0.0, 1.0, 1.0, 1.0, 1.0, 0.0, 0.0, 0.0, 0.0, 1.0, 1.0, 1.0, 1.0, 0.0, 0.0, 0.0, 0.0, 1.0, 1.0, 1.0, 1.0, 0.0, 0.0, 0.0, 0.0, 1.0, 1.0, 1.0, 1.0, 0.0, 0.0, 0.0, 0.0, 1.0, 1.0, 1.0, 1.0, 0.0, 0.0, 0.0, 0.0, 1.0, 1.0, 1.0, 1.0, 0.0, 0.0, 0.0, 0.0, 1.0, 1.0, 1.0, 1.0, 0.0, 0.0, 0.0, 0.0, 1.0, 1.0, 1.0, 1.0, 0.0, 0.0, 0.0, 0.0, 1.0, 1.0, 1.0, 1.0, 0.0, 0.0, 0.0, 0.0, 1.0, 1.0, 1.0, 1.0, 0.0, 0.0, 0.0, 0.0, 1.0, 1.0, 1.0, 1.0, 0.0, 0.0, 0.0, 0.0, 1.0, 1.0, 1.0, 1.0, 0.0, 0.0, 0.0, 0.0, 1.0, 1.0, 1.0, 1.0, 0.0, 0.0, 0.0, 0.0, 1.0, 1.0, 1.0, 1.0, 0.0, 0.0, 0.0, 0.0, 1.0, 1.0, 1.0, 1.0, 0.0, 0.0, 0.0, 0.0, 1.0, 1.0, 1.0, 1.0, 0.0, 0.5, 1.0, 0.4025, 0.9904, 0.3087, 0.9619, 0.2222, 0.9157, 0.1464, 0.8536, 0.08427, 0.7778, 0.03806, 0.6913, 0.009607, 0.5975, 0.0, 0.5, 0.009607, 0.4025, 0.03806, 0.3087, 0.08426, 0.2222, 0.1464, 0.1464, 0.2222, 0.08427, 0.3087, 0.03806, 0.4025, 0.009607, 0.5, 0.0, 0.5975, 0.009607, 0.6913, 0.03806, 0.7778, 0.08427, 0.8536, 0.1464, 0.9157, 0.2222, 0.9619, 0.3087, 0.9904, 0.4025, 1.0, 0.5, 0.9904, 0.5975, 0.9619, 0.6913, 0.9157, 0.7778, 0.8536, 0.8536, 0.7778, 0.9157, 0.6913, 0.9619, 0.5975, 0.9904, 0.0, 0.0, 0.0, 1.0, 1.0, 1.0, 1.0, 0.0, 0.0, 0.0, 0.0, 1.0, 1.0, 1.0, 1.0, 0.0, 0.0, 0.0, 0.0, 1.0, 1.0, 1.0, 1.0, 0.0, 0.0, 0.0, 0.0, 1.0, 1.0, 1.0, 1.0, 0.0, 0.0, 0.0, 0.0, 1.0, 1.0, 1.0, 1.0, 0.0, 0.0, 0.0, 0.0, 1.0, 1.0, 1.0, 1.0, 0.0, 0.0, 0.0, 0.0, 1.0, 1.0, 1.0, 1.0, 0.0, 0.0, 0.0, 0.0, 1.0, 1.0, 1.0, 1.0, 0.0, 0.0, 0.0, 0.0, 1.0, 1.0, 1.0, 1.0, 0.0, 0.0, 0.0, 0.0, 1.0, 1.0, 1.0, 1.0, 0.0, 0.0, 0.0, 0.0, 1.0, 1.0, 1.0, 1.0, 0.0, 0.0, 0.0, 0.0, 1.0, 1.0, 1.0, 1.0, 0.0, 0.0, 0.0, 0.0, 1.0, 1.0, 1.0, 1.0, 0.0, 0.0, 0.0, 0.0, 1.0, 1.0, 1.0, 1.0, 0.0, 0.0, 0.0, 0.0, 1.0, 1.0, 1.0, 1.0, 0.0, 0.0, 0.0, 0.0, 1.0, 1.0, 1.0, 1.0, 0.0, 0.0, 0.0, 0.0, 1.0, 1.0, 1.0, 1.0, 0.0, 0.0, 0.0, 0.0, 1.0, 1.0, 1.0, 1.0, 0.0, 0.0, 0.0, 0.0, 1.0, 1.0, 1.0, 1.0, 0.0, 0.0, 0.0, 0.0, 1.0, 1.0, 1.0, 1.0, 0.0, 0.0, 0.0, 0.0, 1.0, 1.0, 1.0, 1.0, 0.0, 0.0, 0.0, 0.0, 1.0, 1.0, 1.0, 1.0, 0.0, 0.0, 0.0, 0.0, 1.0, 1.0, 1.0, 1.0, 0.0, 0.0, 0.0, 0.0, 1.0, 1.0, 1.0, 1.0, 0.0, 0.0, 0.0, 0.0, 1.0, 1.0, 1.0, 1.0, 0.0, 0.0, 0.0, 0.0, 1.0, 1.0, 1.0, 1.0, 0.0, 0.0, 0.0, 0.0, 1.0, 1.0, 1.0, 1.0, 0.0, 0.0, 0.0, 0.0, 1.0, 1.0, 1.0, 1.0, 0.0, 0.0, 0.0, 0.0, 1.0, 1.0, 1.0, 1.0, 0.0, 0.0, 0.0, 0.0, 1.0, 1.0, 1.0, 1.0, 0.0, 0.0, 0.0, 0.0, 1.0, 1.0, 1.0, 1.0, 0.0, 0.0, 0.0, 0.0, 1.0, 1.0, 1.0, 1.0, 0.0, 0.0, 0.0, 0.0, 1.0, 1.0, 1.0, 1.0, 0.0, 0.0, 0.0, 0.0, 1.0, 1.0, 1.0, 1.0, 0.0, 0.0, 0.0, 0.0, 1.0, 1.0, 1.0, 1.0, 0.0, 0.0, 0.0, 0.0, 1.0, 1.0, 1.0, 1.0, 0.0, 0.0, 0.0, 0.0, 1.0, 1.0, 1.0, 1.0, 0.0, 0.0, 0.0, 0.0, 1.0, 1.0, 1.0, 1.0, 0.0, 0.0, 0.0, 0.0, 1.0, 1.0, 1.0, 1.0, 0.0, 0.0, 0.0, 0.0, 1.0, 1.0, 1.0, 1.0, 0.0, 0.0, 0.0, 0.0, 1.0, 1.0, 1.0, 1.0, 0.0, 0.0, 0.0, 0.0, 1.0, 1.0, 1.0, 1.0, 0.0, 0.0, 0.0, 0.0, 1.0, 1.0, 1.0, 1.0, 0.0, 0.0, 0.0, 0.0, 1.0, 1.0, 1.0, 1.0, 0.0, 0.0, 0.0, 0.0, 1.0, 1.0, 1.0, 1.0, 0.0, 0.0, 0.0, 0.0, 1.0, 1.0, 1.0, 1.0, 0.0, 0.0, 0.0, 0.0, 1.0, 1.0, 1.0, 1.0, 0.0, 0.0, 0.0, 0.0, 1.0, 1.0, 1.0, 1.0, 0.0, 0.0, 0.0, 0.0, 1.0, 1.0, 1.0, 1.0, 0.0, 0.0, 0.0, 0.0, 1.0, 1.0, 1.0, 1.0, 0.0, 0.0, 0.0, 0.0, 1.0, 1.0, 1.0, 1.0, 0.0, 0.0, 0.0, 0.0, 1.0, 1.0, 1.0, 1.0, 0.0, 0.0, 0.0, 0.0, 1.0, 1.0, 1.0, 1.0, 0.0, 0.0, 0.0, 0.0, 1.0, 1.0, 1.0, 1.0, 0.0, 0.0, 0.0, 0.0, 1.0, 1.0, 1.0, 1.0, 0.0, 0.0, 0.0, 0.0, 1.0, 1.0, 1.0, 1.0, 0.0, 0.0, 0.0, 0.0, 1.0, 1.0, 1.0, 1.0, 0.0, 0.0, 0.0, 0.0, 1.0, 1.0, 1.0, 1.0, 0.0, 0.0, 0.0, 0.0, 1.0, 1.0, 1.0, 1.0, 0.0, 0.0, 0.0, 0.0, 1.0, 1.0, 1.0, 1.0, 0.0, 0.0, 0.0, 0.0, 1.0, 1.0, 1.0, 1.0, 0.0, 0.0, 0.0, 0.0, 1.0, 1.0, 1.0, 1.0, 0.0, 0.0, 0.0, 0.0, 1.0, 1.0, 1.0, 1.0, 0.0, 0.0, 0.0, 0.0, 1.0, 1.0, 1.0, 1.0, 0.0, 0.0, 0.0, 0.0, 1.0, 1.0, 1.0, 1.0, 0.0, 0.0, 0.0, 0.0, 1.0, 1.0, 1.0, 1.0, 0.0, 0.0, 0.0, 0.0, 1.0, 1.0, 1.0, 1.0, 0.0, 0.0, 0.0, 0.0, 1.0, 1.0, 1.0, 1.0, 0.0, 0.0, 0.0, 0.0, 1.0, 1.0, 1.0, 1.0, 0.0, 0.0, 0.0, 0.0, 1.0, 1.0, 1.0, 1.0, 0.0, 0.0, 0.0, 0.0, 1.0, 1.0, 1.0, 1.0, 0.0, 0.0, 0.0, 0.0, 1.0, 1.0, 1.0, 1.0, 0.0, 0.0, 0.0, 0.0, 1.0, 1.0, 1.0, 1.0, 0.0, 0.0, 0.0, 0.0, 1.0, 1.0, 1.0, 1.0, 0.0, 0.0, 0.0, 0.0, 1.0, 1.0, 1.0, 1.0, 0.0, 0.0, 0.0, 0.0, 1.0, 1.0, 1.0, 1.0, 0.0, 0.0, 0.0, 0.0, 1.0, 1.0, 1.0, 1.0, 0.0, 0.0, 0.0, 0.0, 1.0, 1.0, 1.0, 1.0, 0.0, 0.0, 0.0, 0.0, 1.0, 1.0, 1.0, 1.0, 0.0, 0.0, 0.0, 0.0, 1.0, 1.0, 1.0, 1.0, 0.0, 0.0, 0.0, 0.0, 1.0, 1.0, 1.0, 1.0, 0.0, 0.0, 0.0, 0.0, 1.0, 1.0, 1.0, 1.0, 0.0, 0.0, 0.0, 0.0, 1.0, 1.0, 1.0, 1.0, 0.0, 0.0, 0.0, 0.0, 1.0, 1.0, 1.0, 1.0, 0.0, 0.0, 0.0, 0.0, 1.0, 1.0, 1.0, 1.0, 0.0, 0.0, 0.0, 0.0, 1.0, 1.0, 1.0, 1.0, 0.0, 0.0, 0.0, 0.0, 1.0, 1.0, 1.0, 1.0, 0.0, 0.0, 0.0, 0.0, 1.0, 1.0, 1.0, 1.0, 0.0, 0.0, 0.0, 0.0, 1.0, 1.0, 1.0, 1.0, 0.0, 0.0, 0.0, 0.0, 1.0, 1.0, 1.0, 1.0, 0.0, 0.0, 0.0, 0.0, 1.0, 1.0, 1.0, 1.0, 0.0, 0.0, 0.0, 0.0, 1.0, 1.0, 1.0, 1.0, 0.0, 0.0, 0.0, 0.0, 1.0, 1.0, 1.0, 1.0, 0.0, 0.0, 0.0, 0.0, 1.0, 1.0, 1.0, 1.0, 0.0, 0.0, 0.0, 0.0, 1.0, 1.0, 1.0, 1.0, 0.0, 0.0, 0.0, 0.0, 1.0, 1.0, 1.0, 1.0, 0.0, 0.0, 0.0, 0.0, 1.0, 1.0, 1.0, 1.0, 0.0, 0.0, 0.0, 0.0, 1.0, 1.0, 1.0, 1.0, 0.0, 0.0, 0.0, 0.0, 1.0, 1.0, 1.0, 1.0, 0.0, 0.0, 0.0, 0.0, 1.0, 1.0, 1.0, 1.0, 0.0, 0.0, 0.0, 0.0, 1.0, 1.0, 1.0, 1.0, 0.0, 0.0, 0.0, 0.0, 1.0, 1.0, 1.0, 1.0, 0.0, 0.0, 0.0, 0.0, 1.0, 1.0, 1.0, 1.0, 0.0, 0.0, 0.0, 0.0, 0.0, 0.0, 0.0, 0.0, 0.0, 0.0, 0.0, 0.0, 0.0, 0.0, 0.0, 0.0, 0.0, 0.0, 0.0, 0.0, 0.0, 0.0, 0.0, 0.0, 0.0, 0.0, 0.0, 0.0, 0.0, 0.0, 0.0, 0.0, 0.0, 0.0, 0.0, 0.0, 0.0, 0.0, 0.0, 0.0, 0.0, 0.0, 0.0, 0.0, 0.0, 0.0, 0.0, 0.0, 0.0, 0.0, 0.0, 0.0, 0.0, 0.0, 0.0, 0.0, 0.0, 0.0, 0.0, 0.0, 0.0, 0.0, 0.0, 0.0, 0.0, 0.0, 0.0, 0.0, 0.0, 0.0, 0.0, 0.0, 0.0, 0.0, 0.0, 0.0, 0.0, 0.0, 0.0, 0.0, 0.0, 0.0, 0.0, 0.0, 0.0, 0.0, 0.0, 0.0, 0.0, 0.0, 0.0, 0.0, 0.0, 0.0, 0.0, 0.0, 0.0, 0.0, 0.0, 0.0, 0.0, 0.0, 0.0, 0.0, 0.0, 0.0, 0.0, 0.0, 0.0, 0.0, 0.0, 0.0, 0.0, 0.0, 0.0, 0.0, 0.0, 0.0, 0.0, 0.0, 0.0, 0.0, 0.0, 0.0, 0.0, 0.0, 0.0, 0.0, 0.0, 0.0, 0.0, 0.0, 0.0, 0.0, 0.0, 0.0, 0.0, 0.0, 0.0, 0.0, 0.0, 0.0, 0.0, 0.0, 0.0, 0.0, 0.0, 0.0, 0.0, 0.0, 0.0, 0.0, 0.0, 0.0, 0.0, 0.0, 0.0, 0.0, 0.0, 0.0, 0.0, 0.0, 0.0, 0.0, 0.0, 0.0, 0.0, 0.0, 0.0, 0.0, 0.0, 0.0, 0.0, 0.0, 0.0, 0.0, 0.0, 0.0, 0.0, 0.0, 0.0, 0.0, 0.0, 0.0, 0.0, 0.0, 0.0, 0.0, 0.0, 0.0, 0.0, 0.0, 0.0, 0.0, 0.0, 0.0, 0.0, 0.0, 0.0, 0.0, 0.0, 0.0, 0.0, 0.0, 0.0, 0.0, 0.0, 0.0, 0.0, 0.0, 0.0, 0.0, 0.0, 0.0, 0.0, 0.0, 0.0, 0.0, 0.0, 0.0, 0.0, 0.0, 0.0, 0.0, 0.0, 0.0, 0.0, 0.0, 0.0, 0.0, 0.0, 0.0, 0.0, 0.0, 0.0, 0.0, 0.0, 0.0, 0.0, 0.0, 0.0, 0.0, 0.0, 0.0, 0.0, 0.0, 0.0, 0.0, 0.0, 0.0, 0.0, 0.0, 0.0, 0.0, 0.0, 0.0, 0.0, 0.0, 0.0, 0.0, 0.0, 0.0, 0.0, 0.0, 0.0, 0.0, 0.0, 0.0, 0.0, 0.0, 0.0, 0.0, 0.0, 0.0, 0.0, 0.0, 0.0, 0.0, 0.0, 0.0, 0.0, 0.0, 0.0, 0.0, 0.0, 0.0, 0.0, 0.0, 0.0, 0.0, 0.0, 0.0, 0.0, 0.0, 0.0, 0.0, 0.0, 0.0, 0.0, 0.0, 0.0, 0.0, 0.0, 0.0, 0.0, 0.0, 0.0, 0.0, 0.0, 0.0, 0.0, 0.0, 0.0, 0.0, 0.0, 0.0, 0.0, 0.0, 0.0, 0.0, 0.0, 0.0, 0.0, 0.0, 0.0, 0.0, 0.0, 0.0, 0.0, 0.0, 0.0, 0.0, 0.0, 0.0, 0.0, 0.0, 0.0, 0.0, 0.0, 0.0, 0.0, 0.0, 0.0, 0.0, 0.0, 0.0, 0.0, 0.0, 0.0, 0.0, 0.0, 0.0, 0.0, 0.0, 0.0, 0.0, 0.0, 0.0, 0.0, 0.0, 0.0, 0.0, 0.0, 0.0, 0.0, 0.0, 0.0, 0.0, 0.0, 0.0, 0.0, 0.0, 0.0, 0.0, 0.0, 0.0, 0.0, 0.0, 0.0, 0.0, 0.0, 0.0, 0.0, 0.0, 0.0, 0.0, 0.0, 0.0, 0.0, 0.0, 0.0, 0.0, 0.0, 0.0, 0.0, 0.0, 0.0, 0.0, 0.0, 0.0, 0.0, 0.0, 0.0, 0.0, 0.0, 0.0, 0.0, 0.0, 0.0, 0.0, 0.0, 0.0, 0.0, 0.0, 0.0, 0.0, 0.0, 0.0, 0.0, 0.0, 0.0, 0.0, 0.0, 0.0, 0.0, 0.0, 0.0, 0.0, 0.0, 0.0, 0.0, 0.0, 0.0, 0.0, 0.0, 0.0, 0.0, 0.0, 0.0, 0.0, 0.0, 0.0, 0.0, 0.0, 0.0, 0.0, 0.0, 0.0, 0.0, 0.0, 0.0, 0.0, 0.0, 0.0, 0.0, 0.0, 0.0, 0.0, 0.0, 0.0, 0.0, 0.0, 0.0, 0.0, 0.0, 0.0, 0.0, 0.0, 0.0, 0.0, 0.0, 0.0, 0.0, 0.0, 0.0, 0.0, 0.0, 0.0, 0.0, 0.0, 0.0, 0.0, 0.0, 0.0, 0.0, 0.0, 0.0, 0.0, 0.0, 0.0, 0.0, 0.0, 0.0, 0.0, 0.0, 0.0, 0.0, 0.0, 0.0, 0.0, 0.0, 0.0, 0.0, 0.0, 0.0, 0.0, 0.0, 0.0, 0.0, 0.0, 0.0, 0.0, 0.0, 0.0, 0.0, 0.0, 0.0, 0.0, 0.0, 0.0, 0.0, 0.0, 0.0, 0.0, 0.0, 0.0, 0.0, 0.0, 0.0, 0.0, 0.0, 0.0, 0.0, 0.0, 0.0, 0.0, 0.0, 0.0, 0.0, 0.0, 0.0, 0.0, 0.0, 0.0, 0.0, 0.0, 0.0, 0.0, 0.0, 0.0, 0.0, 0.0, 0.0, 0.0, 0.0, 0.0, 0.0, 0.0, 0.0, 0.0, 0.0, 0.0, 0.0, 0.0, 0.0, 0.0, 0.0, 0.0, 0.0, 0.0, 0.0, 0.0, 0.0, 0.0, 0.0, 0.0, 0.0, 0.0, 0.0, 0.0, 0.0, 0.0, 0.0, 0.0, 0.0, 0.0, 0.0, 0.0, 0.0, 0.0, 0.0, 0.0, 0.0, 0.0, 0.0, 0.0, 0.0, 0.0, 0.0, 0.0, 0.0, 0.0, 0.0, 0.0, 0.0, 0.0, 0.0, 0.0, 0.0, 0.0, 0.0, 0.0, 0.0, 0.0, 0.0, 0.0, 0.0, 0.0, 0.0, 0.0, 0.0, 0.0, 0.0, 0.0, 0.0, 0.0, 0.0, 0.0, 0.0, 0.0, 0.0, 0.0, 0.0, 0.0, 0.0, 0.0, 0.0, 0.0, 0.0, 0.0, 0.0, 0.0, 0.0, 0.0, 0.0, 0.0, 0.0, 0.0, 0.0, 0.0, 0.0, 0.0, 0.0, 0.0, 0.0, 0.0, 0.0, 0.0, 0.0, 0.0, 0.0, 0.0, 0.0, 0.0, 0.0, 0.0, 0.0, 0.0, 0.0, 0.0, 0.0, 0.0, 0.0, 0.0, 0.0, 0.0, 0.0, 0.0, 0.0, 0.0, 0.0, 0.0, 0.0, 0.0, 0.0, 0.0, 0.0, 0.0, 0.0, 0.0, 0.0, 0.0, 0.0, 0.0, 0.0, 0.0, 0.0, 0.0, 0.0, 0.0, 0.0, 0.0, 0.0, 0.0, 0.0, 0.0, 0.0, 0.0, 0.0, 0.0, 0.0, 0.0, 0.0, 0.0, 0.0, 0.0, 0.0, 0.0, 0.0, 0.0, 0.0, 0.0, 0.0, 0.0, 0.0, 0.0, 0.0, 0.0, 0.0, 0.0, 0.0, 0.0, 0.0, 0.0, 0.0, 0.0, 0.0, 0.0, 0.0, 0.0, 0.0, 0.0, 0.0, 0.0, 0.0, 0.0, 0.0, 0.0, 0.0, 0.0, 0.0, 0.0, 0.0, 0.0, 0.0, 0.0, 0.0, 0.0, 0.0, 0.0, 0.0, 0.0, 0.0, 0.0, 0.0, 0.0, 0.0, 0.0, 0.0, 0.0, 0.0, 0.0, 0.0, 0.0, 0.0, 0.0, 0.0, 0.0, 0.0, 0.0, 0.0, 0.0, 0.0, 0.0, 0.0, 0.0, 0.0, 0.0, 0.0, 0.0, 0.0, 0.0, 0.0, 0.0, 0.0, 0.0, 0.0, 0.0, 0.0, 0.0, 0.0, 0.0, 0.0, 0.0, 0.0, 0.0, 0.0, 0.0, 0.0, 0.0, 0.0, 0.0, 0.0, 0.0, 0.0, 0.0, 0.0, 0.0, 0.0, 0.0, 0.0, 0.0, 0.0, 0.0, 0.0, 0.0, 0.0, 0.0, 0.0, 0.0, 0.0, 0.0, 0.0, 0.0, 0.0, 0.0, 0.0, 0.0, 0.0, 0.0, 0.0, 0.0, 0.0, 0.0, 0.0, 0.0, 0.0, 0.0, 0.0, 0.0, 0.0, 0.0, 0.0, 0.0, 0.0, 0.0, 0.0, 0.0, 0.0, 0.0, 0.0, 0.0, 0.0, 0.0, 0.0, 0.0, 0.0, 0.0, 0.0, 0.0, 0.0, 0.0, 0.0, 0.0, 0.0, 0.0, 0.0, 0.0, 0.0, 0.0, 0.0, 0.0, 0.0, 0.0, 0.0, 0.0, 0.0, 0.0, 0.0, 0.0, 0.0, 0.0, 0.0, 0.0, 0.0, 0.0, 0.0, 0.0, 0.0, 0.0, 0.0, 0.0, 0.0, 0.0, 0.0, 0.0, 0.0, 0.0, 0.0, 0.0, 0.0, 0.0, 0.0, 0.0, 0.0, 0.0, 0.0, 0.0, 0.0, 0.0, 0.0, 0.0, 0.0, 0.0, 0.0, 0.0, 0.0, 0.0, 0.0, 0.0, 0.0, 0.0, 0.0, 0.0, 0.0, 0.0, 0.0, 0.0, 0.0, 0.0, 0.0, 0.0, 0.0, 0.0, 0.0, 0.0, 0.0, 0.0, 0.0, 0.0, 0.0, 0.0, 0.0, 0.0, 0.0, 0.0, 0.0, 0.0, 0.0, 0.0, 0.0, 0.0, 0.0, 0.0, 0.0, 0.0, 0.0, 0.0, 0.0, 0.0, 0.0, 0.0, 0.0, 0.0, 0.0, 0.0, 0.0, 0.0, 0.0, 0.0, 0.0, 0.0, 0.0, 0.0, 0.0, 0.0, 0.0, 0.0, 0.0, 0.0, 0.0, 0.0, 0.0, 0.0, 0.0, 0.0, 0.0, 0.0, 0.0, 0.0, 0.0, 0.0, 0.0, 0.0, 0.0, 0.0, 0.0, 0.0, 0.0, 0.0, 0.0, 0.0, 0.0, 0.0, 0.0, 0.0, 0.0, 0.0, 0.0, 0.0, 0.0, 0.0, 0.0, 0.0, 0.0, 0.0, 0.0, 0.0, 0.0, 0.0, 0.0, 0.0, 0.0, 0.0, 0.0, 0.0, 0.0, 0.0, 0.0, 0.0, 0.0, 0.0, 0.0, 0.0, 0.0, 0.0, 0.0, 0.0, 0.0, 0.0, 0.0, 0.0, 0.0, 0.0, 0.0, 0.0, 0.0, 0.0, 0.0, 0.0, 0.0, 0.0, 0.0, 0.0, 0.0, 0.0, 0.0, 0.0, 0.0, 0.0, 0.0, 0.0, 0.0, 0.0, 0.0, 0.0, 0.0, 0.0, 0.0, 0.0, 0.0, 0.0, 0.0, 0.0, 0.0, 0.0, 0.0, 0.0, 0.0, 0.0, 0.0, 0.0, 0.0, 0.0, 0.0, 0.0, 0.0, 0.0, 0.0, 0.0, 0.0, 0.0, 0.0, 0.0, 0.0, 0.0, 0.0, 0.0, 0.0, 0.0, 0.0, 0.0, 0.0, 0.0, 0.0, 0.0, 0.0, 0.0, 0.0, 0.0, 0.0, 0.0, 0.0, 0.0, 0.0, 0.0, 0.0, 0.0, 0.0, 0.0, 0.0, 0.0, 0.0, 0.0, 0.0, 0.0, 0.0, 0.0, 0.0, 0.0, 0.0, 0.0, 0.0, 0.0, 0.0, 0.0, 0.0, 0.0, 0.0, 0.0, 0.0, 0.0, 0.0, 0.0, 0.0, 0.0, 0.0, 0.0, 0.0, 0.0, 0.0, 0.0, 0.0, 0.0, 0.0, 0.0, 0.0, 0.0, 0.0, 0.0, 0.0, 0.0, 0.0, 0.0, 0.0, 0.0, 0.0, 0.0, 0.0, 0.0, 0.0, 0.0, 0.0, 0.0, 0.0, 0.0, 0.0, 0.0, 0.0, 0.0, 0.0, 0.0, 0.0, 0.0, 0.0, 0.0, 0.0, 0.0, 0.0, 0.0, 0.0, 0.0, 0.0, 0.0, 0.0, 0.0, 0.0, 0.0, 0.0, 0.0, 0.0, 0.0, 0.0, 0.0, 0.0, 0.0, 0.0, 0.0, 0.0, 0.0, 0.0, 0.0, 0.0, 0.0, 0.0, 0.0, 0.0, 0.0, 0.0, 0.0, 0.0, 0.0, 0.0, 0.0, 0.0, 0.0, 0.0, 0.0, 0.0, 0.0, 0.0, 0.0, 0.0, 0.0, 0.0, 0.0, 0.0, 0.0, 0.0, 0.0, 0.0, 0.0, 0.0, 0.0, 0.0, 0.0, 0.0, 0.0, 0.0, 0.0, 0.0, 0.0, 0.0, 0.0, 0.0, 0.0, 0.0, 0.0, 0.0, 0.0, 0.0, 0.0, 0.0, 0.0, 0.0, 0.0, 0.0, 0.0, 0.0, 0.0, 0.0, 0.0, 0.0, 0.0, 0.0, 0.0, 0.0, 0.0, 0.0, 0.0, 0.0, 0.0, 0.0, 0.0, 0.0, 0.0, 0.0, 0.0, 0.0, 0.0, 0.0, 0.0, 0.0, 0.0, 0.0, 0.0, 0.0, 0.0, 0.0, 0.0, 0.0, 0.0, 0.0, 0.0, 0.0, 0.0, 0.0, 0.0, 0.0, 0.0, 0.0, 0.0, 0.0, 0.0, 0.0, 0.0, 0.0, 0.0, 0.0, 0.0, 0.0, 0.0, 0.0, 0.0, 0.0, 0.0, 0.0, 0.0, 0.0, 0.0, 0.0, 0.0, 0.0, 0.0, 0.0, 0.0, 0.0, 0.0, 0.0, 0.0, 0.0, 0.0, 0.0, 0.0, 0.0, 0.0, 0.0, 0.0, 0.0, 0.0, 0.0, 0.0, 0.0, 0.0, 0.0, 0.0, 0.0, 0.0, 0.0, 0.0, 0.0, 0.0, 0.0, 0.0, 0.0, 0.0, 0.0, 0.0, 0.0, 0.0, 0.0, 0.0, 0.0, 0.0, 0.0, 0.0, 0.0, 0.0, 0.0, 0.0, 0.0, 0.0, 0.0, 0.0, 0.0, 0.0, 0.0, 0.0, 0.0, 0.0, 0.0, 0.0, 0.0, 0.0, 0.0, 0.0, 0.0, 0.0, 0.0, 0.0, 0.0, 0.0, 0.0, 0.0, 0.0, 0.0, 0.0, 0.0, 0.0, 0.0, 0.0, 0.0, 0.0, 0.0, 0.0, 0.0, 0.0, 0.0, 0.0, 0.0, 0.0, 0.0, 0.0, 0.0, 0.0, 0.0, 0.0, 0.0, 0.0, 0.0, 0.0, 0.0, 0.0, 0.0, 0.0, 0.0, 0.0, 0.0, 0.0, 0.0, 0.0, 0.0, 0.0, 0.0, 0.0, 0.0, 0.0, 0.0, 0.0, 0.0, 0.0, 0.0, 0.0, 0.0, 0.0, 0.0, 0.0, 0.0, 0.0, 0.0, 0.0, 0.0, 0.0, 0.0, 0.0, 0.0, 0.0, 0.0, 0.0, 0.0, 0.0, 0.0, 0.0, 0.0, 0.0, 0.0, 0.0, 0.0, 0.0, 0.0, 0.0, 0.0, 0.0, 0.0, 0.0, 0.0, 0.0, 0.0, 0.0, 0.0, 0.0, 0.0, 0.0, 0.0, 0.0, 0.0, 0.0, 0.0, 0.0, 0.0, 0.0, 0.0, 0.0, 0.0, 0.0, 0.0, 0.0, 0.0, 0.0, 0.0, 0.0, 0.0, 0.0, 0.0, 0.0, 0.0, 0.0, 0.0, 0.0, 0.0, 0.0, 0.0, 0.0, 0.0, 0.0, 0.0, 0.0, 0.0, 0.0, 0.0, 0.0, 0.0, 0.0, 0.0, 0.0, 0.0, 0.0, 0.0, 0.0, 0.0, 0.0, 0.0, 0.0, 0.0, 0.0, 0.0, 0.0, 0.0, 0.0, 0.0, 0.0, 0.0, 0.0, 0.0, 0.0, 0.0, 0.0, 0.0, 0.0, 0.0, 0.0, 0.0, 0.0, 0.0, 0.0, 0.0, 0.0, 0.0, 0.0, 0.0, 0.0, 0.0, 0.0, 0.0, 0.0, 0.0, 0.0, 0.0, 0.0, 0.0, 0.0, 0.0, 0.0, 0.0, 0.0, 0.0, 0.0, 0.0, 0.0, 0.0, 0.0, 0.0, 0.0, 0.0, 0.0, 0.0, 0.0, 0.0, 0.0, 0.0, 0.0, 0.0, 0.0, 0.0, 0.0, 0.0, 0.0, 0.0, 0.0, 0.0, 0.0, 0.0, 0.0, 0.0, 0.0, 0.0, 0.0, 0.0, 0.0, 0.0, 0.0, 0.0, 0.0, 0.0, 0.0, 0.0, 0.0, 0.0, 0.0, 0.0, 0.0, 0.0, 0.0, 0.0, 0.0, 0.0, 0.0, 0.0, 0.0, 0.0, 0.0, 0.0, 0.0, 0.0, 0.0, 0.0, 0.0, 0.0, 0.0, 0.0, 0.0, 0.0, 0.0, 0.0, 0.0, 0.0, 0.0, 0.0, 0.0, 0.0, 0.0, 0.0, 0.0, 0.0, 0.0, 0.0, 0.0, 0.0, 0.0, 0.0, 0.0, 0.0, 0.0, 0.0, 0.0, 0.0, 0.0, 0.0, 0.0, 0.0, 0.0, 0.0, 0.0, 0.0, 0.0, 0.0, 0.0, 0.0, 0.0, 0.0, 0.0, 0.0, 0.0, 0.0, 0.0, 0.0, 0.0, 0.0, 0.0, 0.0, 0.0, 0.0, 0.0, 0.0, 0.0, 0.0, 0.0, 0.0, 0.0, 0.0, 0.0, 0.0, 0.0, 0.0, 0.0, 0.0, 0.0, 0.0, 0.0, 0.0, 0.0, 0.0, 0.0, 0.0, 0.0, 0.0, 0.0, 0.0, 0.0, 0.0, 0.0, 0.0, 0.0, 0.0, 0.0, 0.0, 0.0, 0.0, 0.0, 0.0, 0.0, 0.0, 0.0, 0.0, 0.0, 0.0, 0.0, 0.0, 0.0, 0.0, 0.0, 0.0, 0.0, 0.0, 0.0, 0.0, 0.0, 0.0, 0.0, 0.0, 0.0, 0.0, 0.0, 0.0, 0.0, 0.0, 0.0, 0.0, 0.0, 0.0, 0.0, 0.0, 0.0, 0.0, 0.0, 0.0, 0.0, 0.0, 0.0, 0.0, 0.0, 0.0, 0.0, 0.0, 0.0, 0.0, 0.0, 0.0, 0.0, 0.0, 0.0, 0.0, 0.0, 0.0, 0.0, 0.0, 0.0, 0.0, 0.0, 0.0, 0.0, 0.0, 0.0, 0.0, 0.0, 0.0, 0.0, 0.0, 0.0, 0.0, 0.0, 0.0, 0.0, 0.0, 0.0, 0.0, 0.0, 0.0, 0.0, 0.0, 0.0, 0.0, 0.0, 0.0, 0.0, 0.0, 0.0, 0.0, 0.0, 0.0, 0.0, 0.0, 0.0, 0.0, 0.0, 0.0, 0.0, 0.0, 0.0, 0.0, 0.0, 0.0, 0.0, 0.0, 0.0, 0.0, 0.0, 0.0, 0.0, 0.0, 0.0, 0.0, 0.0, 0.0, 0.0, 0.0, 0.0, 0.0, 0.0, 0.0, 0.0, 0.0, 0.0, 0.0, 0.0, 0.0, 0.0, 0.0, 0.0, 0.0, 0.0, 0.0, 0.0, 0.0, 0.0, 0.0, 0.0, 0.0, 0.0, 0.0, 0.0, 0.0, 0.0, 0.0, 0.0, 0.0, 0.0, 0.0, 0.0, 0.0, 0.0, 0.0, 0.0, 0.0, 0.0, 0.0, 0.0, 0.0, 0.0, 0.0, 0.0, 0.0, 0.0, 0.0, 0.0, 0.0, 0.0, 0.0, 0.0, 0.0, 0.0, 0.0, 0.0, 0.0, 0.0, 0.0, 0.0, 0.0, 0.0, 0.0, 0.0, 0.0, 0.0, 0.0, 0.0, 0.0, 0.0, 0.0, 0.0, 0.0, 0.0, 0.0, 0.0, 0.0, 0.0, 0.0, 0.0, 0.0, 0.0, 0.0, 0.0, 0.0, 0.0, 0.0, 0.0, 0.0, 0.0, 0.0, 0.0, 0.0, 0.0, 0.0, 0.0, 0.0, 0.0, 0.0, 0.0, 0.0, 0.0, 0.0, 0.0, 0.0, 0.0, 0.0, 0.0, 0.0, 0.0, 0.0, 0.0, 0.0, 0.0, 0.0, 0.0, 0.0, 0.0, 0.0, 0.0, 0.0, 0.0, 0.0, 0.0, 0.0, 0.0, 0.0, 0.0, 0.0, 0.0, 0.0, 0.0, 0.0, 0.0, 0.0, 0.0, 0.0, 0.0, 0.0, 0.0, 0.0, 0.0, 0.0, 0.0, 0.0, 0.0, 0.0, 0.0, 0.0, 0.0, 0.0, 0.0, 0.0, 0.0, 0.0, 0.0, 0.0, 0.0, 0.0, 0.0, 0.0, 0.0, 0.0, 0.0, 0.0, 0.0, 0.0, 0.0, 0.0, 0.0, 0.0, 0.0, 0.0, 0.0, 0.0, 0.0, 0.0, 0.0, 0.0, 0.0, 0.0, 0.0, 0.0, 0.0, 0.0, 0.0, 0.0, 0.0, 0.0, 0.0, 0.0, 0.0, 0.0, 0.0, 0.0, 0.0, 0.0, 0.0, 0.0, 0.0, 0.0, 0.0, 0.0, 0.0, 0.0, 0.0, 0.0, 0.0, 0.0, 0.0, 0.0, 0.0, 0.0, 0.0, 0.0, 0.0, 0.0, 0.0, 0.0, 0.0, 0.0, 0.0, 0.0, 0.0, 0.0, 0.0, 0.0, 0.0, 0.0, 0.0, 0.0, 0.0, 0.0, 0.0, 0.0, 0.0, 0.0, 0.0, 0.0, 0.0, 0.0, 0.0, 0.0, 0.0, 0.0, 0.0, 0.0, 0.0, 0.0, 0.0, 0.0, 0.0, 0.0, 0.0, 0.0, 0.0, 0.0, 0.0, 0.0, 0.0, 0.0, 0.0, 0.0, 0.0, 0.0, 0.0, 0.0, 0.0, 0.0, 0.0, 0.0, 0.0, 0.0, 0.0, 0.0, 0.0, 0.0, 0.0, 0.0, 0.0, 0.0, 0.0, 0.0, 0.0, 0.0, 0.0, 0.0, 0.0, 0.0, 0.0, 0.0, 0.0, 0.0, 0.0, 0.0, 0.0, 0.0, 0.0, 0.0, 0.0, 0.0, 0.0, 0.0, 0.0, 0.0, 0.0, 0.0, 0.0, 0.0, 0.0, 0.0, 0.0, 0.0, 0.0, 0.0, 0.0, 0.0, 0.0, 0.0, 0.0, 0.0, 0.0, 0.0, 0.0, 0.0, 0.0, 0.0, 0.0, 0.0, 0.0, 0.0, 0.0, 0.0, 0.0, 0.0, 0.0, 0.0, 0.0, 0.0, 0.0, 0.0, 0.0, 0.0, 0.0, 0.0, 0.0, 0.0, 0.0, 0.0, 0.0, 0.0, 0.0, 0.0, 0.0, 0.0, 0.0, 0.0, 0.0, 0.0, 0.0, 0.0, 0.0, 0.0, 0.0, 0.0, 0.0, 0.0, 0.0, 0.0, 0.0, 0.0, 0.0, 0.0, 0.0, 0.0, 0.0, 0.0, 0.0, 0.0, 0.0, 0.0, 0.0, 0.0, 0.0, 0.0, 0.0, 0.0, 0.0, 0.0, 0.0, 0.0, 0.0, 0.0, 0.0, 0.0, 0.0, 0.0, 0.0, 0.0, 0.0, 0.0, 0.0, 0.0, 0.0, 0.0, 0.0, 0.0, 0.0, 0.0, 0.0, 0.0, 0.0, 0.0, 0.0, 0.0, 0.0, 0.0, 0.0, 0.0, 0.0, 0.0, 0.0, 0.0, 0.0, 0.0, 0.0, 0.0, 0.0, 0.0, 0.0, 0.0, 0.0, 0.0, 0.0, 0.0, 0.0, 0.0, 0.0, 0.0, 0.0, 0.0, 0.0, 0.0, 0.0, 0.0, 0.0, 0.0, 0.0, 0.0, 0.0, 0.0, 0.0, 0.0, 0.0, 0.0, 0.0, 0.0, 0.0, 0.0, 0.0, 0.0, 0.0, 0.0, 0.0, 0.0, 0.0, 0.0, 0.0, 0.0, 0.0, 0.0, 0.0, 0.0, 0.0, 0.0, 0.0, 0.0, 0.0, 0.0, 0.0, 0.0, 0.0, 0.0, 0.0, 0.0, 0.0, 0.0, 0.0, 0.0, 0.0, 0.0, 0.0, 0.0, 0.0, 0.0, 0.0, 0.0, 0.0, 0.0, 0.0, 0.0, 0.0, 0.0, 0.0, 0.0, 0.0, 0.0, 0.0, 0.0, 0.0, 0.0, 0.0, 0.0, 0.0, 0.0, 0.0, 0.0, 0.0, 0.0, 0.0, 0.0, 0.0, 0.0, 0.0, 0.0, 0.0, 0.0, 0.0, 0.0, 0.0, 0.0, 0.0, 0.0, 0.0, 0.0, 0.0, 0.0, 0.0, 0.0, 0.0, 0.0, 0.0, 0.0, 0.0, 0.0, 0.0, 0.0, 0.0, 0.0, 0.0, 0.0, 0.0, 0.0, 0.0, 0.0, 0.0, 0.0, 0.0, 0.0, 0.0, 0.0, 0.0, 0.0, 0.0, 0.0, 0.0, 0.0, 0.0, 0.0, 0.0, 0.0, 0.0, 0.0, 0.0, 0.0, 0.0, 0.0, 0.0, 0.0, 0.0, 0.0, 0.0, 0.0, 0.0, 0.0, 0.0, 0.0, 0.0, 0.0, 0.0, 0.0, 0.0, 0.0, 0.0, 0.0, 0.0, 0.0, 0.0, 0.0, 0.0, 0.0, 0.0, 0.0, 0.0, 0.0, 0.0, 0.0, 0.0, 0.0, 0.0, 0.0, 0.0, 0.0, 0.0, 0.0, 0.0, 0.0, 0.0, 0.0, 0.0, 0.0, 0.0, 0.0, 0.0, 0.0, 0.0, 0.0, 0.0, 0.0, 0.0, 0.0, 0.0, 0.0, 0.0, 0.0, 0.0, 0.0, 0.0, 0.0, 0.0, 0.0, 0.0, 0.0, 0.0, 0.0, 0.0, 0.0, 0.0, 0.0, 0.0, 0.0, 0.0, 0.0, 0.0, 0.0, 0.0, 0.0, 0.0, 0.0, 0.0, 0.0, 0.0, 0.0, 0.0, 0.0, 0.0, 0.0, 0.0, 0.0, 0.0, 0.0, 0.0, 0.0, 0.0, 0.0, 0.0, 0.0, 0.0, 0.0, 0.0, 0.0, 0.0, 0.0, 0.0, 0.0, 0.0, 0.0, 0.0, 0.0, 0.0, 0.0, 0.0, 0.0, 0.0, 0.0, 0.0, 0.0, 0.0, 0.0, 0.0, 0.0, 0.0, 0.0, 0.0, 0.0, 0.0, 0.0, 0.0, 0.0, 0.0, 0.0, 0.0, 0.0, 0.0, 0.0, 0.0, 0.0, 0.0, 0.0, 0.0, 0.0, 0.0, 0.0, 0.0, 0.0, 0.0, 0.0, 0.0, 0.0, 0.0, 0.0, 0.0, 0.0, 0.0, 0.0, 0.0, 0.0, 0.0, 0.0, 0.0, 0.0, 0.0, 0.0, 0.0, 0.0, 0.0, 0.0, 0.0, 0.0, 0.0, 0.0, 0.0, 0.0, 0.0, 0.0, 0.0, 0.0, 0.0, 0.0, 0.0, 0.0, 0.0, 0.0, 0.0, 0.0, 0.0, 0.0, 0.0, 0.0, 0.0, 0.0, 0.0, 0.0, 0.0, 0.0, 0.0, 0.0, 0.0, 0.0, 0.0, 0.0, 0.0, 0.0, 0.0, 0.0, 0.0, 0.0, 0.0, 0.0, 0.0, 0.0, 0.0, 0.0, 0.0, 0.0, 0.0, 0.0, 0.0, 0.0, 0.0, 0.0, 0.0, 0.0, 0.0, 0.0, 0.0, 0.0, 0.0, 0.0, 0.0, 0.0, 0.0, 0.0, 0.0, 0.0, 0.0, 0.0, 0.0, 0.0, 0.0, 0.0, 0.0, 0.0, 0.0, 0.0, 0.0, 0.0, 0.0, 0.0, 0.0, 0.0, 0.0, 0.0, 0.0, 0.0, 0.0, 0.0, 0.0, 0.0, 0.0, 0.0, 0.0, 0.0, 0.0, 0.0, 0.0, 0.0, 0.0, 0.0, 0.0, 0.0, 0.0, 0.0, 0.0, 0.0, 0.0, 0.0, 0.0, 0.0, 0.0, 0.0, 0.0, 0.0, 0.0, 0.0, 0.0, 0.0, 0.0, 0.0, 0.0, 0.0, 0.0, 0.0, 0.0, 0.0, 0.0, 0.0, 0.0, 0.0, 0.0, 0.0, 0.0, 0.0, 0.0, 0.0, 0.0, 0.0, 0.0, 0.0, 0.0, 0.0, 0.0, 0.0, 0.0, 0.0, 0.0, 0.0, 0.0, 0.0, 0.0, 0.0, 0.0, 0.0, 0.0, 0.0, 0.0, 0.0, 0.0, 0.0, 0.0, 0.0, 0.0, 0.0, 0.0, 0.0, 0.0, 0.0, 0.0, 0.0, 0.0, 0.0, 0.0, 0.0, 0.0, 0.0, 0.0, 0.0, 0.0, 0.0, 0.0, 0.0, 0.0, 0.0, 0.0, 0.0, 0.0, 0.0, 0.0, 0.0, 0.0, 0.0, 0.0, 0.0, 0.0, 0.0, 0.0, 0.0, 0.0, 0.0, 0.0, 0.0, 0.0, 0.0, 0.0, 0.0, 0.0, 0.0, 0.0, 0.0, 0.0, 0.0, 0.0, 0.0, 0.0, 0.0, 0.0, 0.0, 0.0, 0.0, 0.0, 0.0, 0.0, 0.0, 0.0, 0.0, 0.0, 0.0, 0.0, 0.0, 0.0, 0.0, 0.0, 0.0, 0.0, 0.0, 0.0, 0.0, 0.0, 0.0, 0.0, 0.0, 0.0, 0.0, 0.0, 0.0, 0.0, 0.0, 0.0, 0.0, 0.0, 0.0, 0.0, 0.0, 0.0, 0.0, 0.0, 0.0, 0.0, 0.0, 0.0, 0.0, 0.0, 0.0, 0.0, 0.0, 0.0, 0.0, 0.0, 0.0, 0.0, 0.0, 0.0, 0.0, 0.0, 0.0, 0.0, 0.0, 0.0, 0.0, 0.0, 0.0, 0.0, 0.0, 0.0, 0.0, 0.0, 0.0, 0.0, 0.0, 0.0, 0.0, 0.0, 0.0, 0.0, 0.0, 0.0, 0.0, 0.0, 0.0, 0.0, 0.0, 0.0, 0.0, 0.0, 0.0, 0.0, 0.0, 0.0, 0.0, 0.0, 0.0, 0.0, 0.0, 0.0, 0.0, 0.0, 0.0, 0.0, 0.0, 0.0, 0.0, 0.0, 0.0, 0.0, 0.0, 0.0, 0.0, 0.0, 0.0, 0.0, 0.0, 0.0, 0.0, 0.0, 0.0, 0.0, 0.0, 0.0, 0.0, 0.0, 0.0, 0.0, 0.0, 0.0, 0.0, 0.0, 0.0, 0.0, 0.0, 0.0, 0.0, 0.0, 0.0, 0.0, 0.0, 0.0, 0.0, 0.0, 0.0, 0.0, 0.0, 0.0, 0.0, 0.0, 0.0, 0.0, 0.0, 0.0, 0.0, 0.0, 0.0, 0.0, 0.0, 0.0, 0.0, 0.0, 0.0, 0.0, 0.0, 0.0, 0.0, 0.0, 0.0, 0.0, 0.0, 0.0, 0.0, 0.0, 0.0, 0.0, 0.0, 0.0, 0.0, 0.0, 0.0, 0.0, 0.0, 0.0, 0.0, 0.0, 0.0, 0.0, 0.0, 0.0, 0.0, 0.0, 0.0, 0.0, 0.0, 0.0, 0.0, 0.0, 0.0, 0.0, 0.0, 0.0, 0.0, 0.0, 0.0, 0.0, 0.0, 0.0, 0.0, 0.0, 0.0, 0.0, 0.0, 0.0, 0.0, 0.0, 0.0, 0.0, 0.0, 0.0, 0.0, 0.0, 0.0, 0.0, 0.0, 0.0, 0.0, 0.0, 0.0, 0.0, 0.0, 0.0, 0.0, 0.0, 0.0, 0.0, 0.0, 0.0, 0.0, 0.0, 0.0, 0.0, 0.0, 0.0, 0.0, 0.0, 0.0, 0.0, 0.0, 0.0, 0.0, 0.0, 0.0, 0.0, 0.0, 0.0, 0.0, 0.0, 0.0, 0.0, 0.0, 0.0, 0.0, 0.0, 0.0, 0.0, 0.0, 0.0, 0.0, 0.0, 0.0, 0.0, 0.0, 0.0, 0.0, 0.0, 0.0, 0.0, 0.0, 0.0, 0.0, 0.0, 0.0, 0.0, 0.0, 0.0, 0.0, 0.0, 0.0, 0.0, 0.0, 0.0, 0.0, 0.0, 0.0, 0.0, 0.0, 0.0, 0.0, 0.0, 0.0, 0.0, 0.0, 0.0, 0.0, 0.0, 0.0, 0.0, 0.0, 0.0, 0.0, 0.0, 0.0, 0.0, 0.0, 0.0, 0.0, 0.0, 0.0, 0.0, 0.0, 0.0, 0.0, 0.0, 0.0, 0.0, 0.0, 0.0, 0.0, 0.0, 0.0, 0.0, 0.0, 0.0, 0.0, 0.0, 0.0, 0.0, 0.0, 0.0, 0.0, 0.0, 0.0, 0.0, 0.0, 0.0, 0.0, 0.0, 0.0, 0.0, 0.0, 0.0, 0.0, 0.0, 0.0, 0.0, 0.0, 0.0, 0.0, 0.0, 0.0, 0.0, 0.0, 0.0, 0.0, 0.0, 0.0, 0.0, 0.0, 0.0, 0.0, 0.0, 0.0, 0.0, 0.0, 0.0, 0.0, 0.0, 0.0, 0.0, 0.0, 0.0, 0.0, 0.0, 0.0, 0.0, 0.0, 0.0, 0.0, 0.0, 0.0, 0.0, 0.0, 0.0, 0.0, 0.0, 0.0, 0.0, 0.0, 0.0, 0.0, 0.0, 0.0, 0.0, 0.0, 0.0, 0.0, 0.0, 0.0, 0.0, 0.0, 0.0, 0.0, 0.0, 0.0, 0.0, 0.0, 0.0, 0.0, 0.0, 0.0, 0.0, 0.0, 0.0, 0.0, 0.0, 0.0, 0.0, 0.0, 0.0, 0.0, 0.0, 0.0, 0.0, 0.0, 0.0, 0.0, 0.0, 0.0, 0.0, 0.0, 0.0, 0.0, 0.0, 0.0, 0.0, 0.0, 0.0, 0.0, 0.0, 0.0, 0.0, 0.0, 0.0, 0.0, 0.0, 0.0, 0.0, 0.0, 0.0, 0.0, 0.0, 0.0, 0.0, 0.0, 0.0, 0.0, 0.0, 0.0, 0.0, 0.0, 0.0, 0.0, 0.0, 0.0, 0.0, 0.0, 0.0, 0.0, 0.0, 0.0, 0.0, 0.0, 0.0, 0.0, 0.0, 0.0, 0.0, 0.0, 0.0, 0.0, 0.0, 0.0, 0.0, 0.0, 0.0, 0.0, 0.0, 0.0, 0.0, 0.0, 0.0, 0.0, 0.0, 0.0, 0.0, 0.0, 0.0, 0.0, 0.0, 0.0, 0.0, 0.0, 0.0, 0.0, 0.0, 0.0, 0.0, 0.0, 0.0, 0.0, 0.0, 0.0, 0.0, 0.0, 0.0, 0.0, 0.0, 0.0, 0.0, 0.0, 0.0, 0.0, 0.0, 0.0, 0.0, 0.0, 0.0, 0.0, 0.0, 0.0, 0.0, 0.0, 0.0, 0.0, 0.0, 0.0, 0.0, 0.0, 0.0, 0.0, 0.0, 0.0, 0.0, 0.0, 0.0, 0.0, 0.0, 0.0, 0.0, 0.0, 0.0, 0.0, 0.0, 0.0, 0.0, 0.0, 0.0, 0.0, 0.0, 0.0, 0.0, 0.0, 0.0, 0.0, 0.0, 0.0, 0.0, 0.0, 0.0, 0.0, 0.0, 0.0, 0.0, 0.0, 0.0, 0.0, 0.0, 0.0, 0.0, 0.0, 0.0, 0.0, 0.0, 0.0, 0.0, 0.0, 0.0, 0.0, 0.0, 0.0, 0.0, 0.0, 0.0, 0.0, 0.0, 0.0, 0.0, 0.0, 0.0, 0.0, 0.0, 0.0, 0.0, 0.0, 0.0, 0.0, 0.0, 0.0, 0.0, 0.0, 0.0, 0.0, 0.0, 0.0, 0.0, 0.0, 0.0, 0.0, 0.0, 0.0, 0.0, 0.0, 0.0, 0.0, 0.0, 0.0, 0.0, 0.0, 0.0, 0.0, 0.0, 0.0, 0.0, 0.0, 0.0, 0.0, 0.0, 0.0, 0.0, 0.0, 0.0, 0.0, 0.0, 0.0, 0.0, 0.0, 0.0, 0.0, 0.0, 0.0, 0.0, 0.0, 0.0, 0.0, 0.0, 0.0, 0.0, 0.0, 0.0, 0.0, 0.0, 0.0, 0.0, 0.0, 0.0, 0.0, 0.0, 0.0, 0.0, 0.0, 0.0, 0.0, 0.0, 0.0, 0.0, 0.0, 0.0, 0.0, 0.0, 0.0, 0.0, 0.0, 0.0, 0.0, 0.0, 0.0, 0.0, 0.0, 0.0, 0.0, 0.0, 0.0, 0.0, 0.0, 0.0, 0.0, 0.0, 0.0, 0.0, 0.0, 0.0, 0.0, 0.0, 0.0, 0.0, 0.0, 0.0, 0.0, 0.0, 0.0, 0.0, 0.0, 0.0, 0.0, 0.0, 0.0, 0.0, 0.0, 0.0, 0.0, 0.0, 0.0, 0.0, 0.0, 0.0, 0.0, 0.0, 0.0, 0.0, 0.0, 0.0, 0.0, 0.0, 0.0, 0.0, 0.0, 0.0, 0.0, 0.0, 0.0, 0.0, 0.0, 0.0, 0.0, 0.0, 0.0, 0.0, 0.0, 0.0, 0.0, 0.0, 0.0, 0.0, 0.0, 0.0, 0.0, 0.0, 0.0, 0.0, 0.0, 0.0, 0.0, 0.0, 0.0, 0.0, 0.0, 0.0, 0.0, 0.0, 0.0, 0.0, 0.0, 0.0, 0.0, 0.0, 0.0, 0.0, 0.0, 0.0, 0.0, 0.0, 0.0, 0.0, 0.0, 0.0, 0.0, 0.0, 0.0, 0.0, 0.0, 0.0, 0.0, 0.0, 0.0, 0.0, 0.0, 0.0, 0.0, 0.0, 0.0, 0.0, 0.0, 0.0, 0.0, 0.0, 0.0, 0.0])
me_cylinder_001.materials.append(mat_dark_metal)
me_cylinder_001.materials.append(mat_mattress)
me_cylinder_001.use_remesh_preserve_volume = False
me_cylinder_001.use_remesh_preserve_attributes = False
me_cylinder_001.use_mirror_vertex_groups = False
me_cylinder_001.update()

# ---- objects
ob_cylinder_001 = bpy.data.objects.new('Cylinder.001', me_cylinder_001)

# ---- transforms, parenting, visibility, modifiers, constraints
ob_cylinder_001.location = (0.0, 0.0, 0.0)
ob_cylinder_001.lineart.crease_threshold = 0.0

# ---- collection membership
col_collection_1.objects.link(ob_cylinder_001)

# ---- scene / render settings (as saved in the file)
scene.frame_start = 1; scene.frame_end = 250; scene.frame_set(1)
scene.render.engine = 'BLENDER_EEVEE_NEXT'
scene.render.resolution_percentage = 50
scene.render.dither_intensity = 0.0
scene.cycles.use_denoising = False
scene.cycles.samples = 128
scene.cycles.sampling_pattern = 'TABULATED_SOBOL'
scene.cycles.light_sampling_threshold = 0.0
scene.cycles.use_adaptive_sampling = False
scene.cycles.use_light_tree = False
scene.cycles.blur_glossy = 0.0
scene.cycles.sample_clamp_indirect = 0.0
scene.view_settings.view_transform = 'Standard'
bpy.context.view_layer.update()

# ---- added for rendering (the .blend has no active camera and no usable light): camera, sun
cam_auto = bpy.data.cameras.new('AutoCamera')
cam_auto.lens = 50.0
cam_auto.sensor_width = 36.0
cam_auto.clip_end = 1000.0
ob_auto_camera = bpy.data.objects.new('AutoCamera', cam_auto)
scene.collection.objects.link(ob_auto_camera)
ob_auto_camera.location = (1.07219, -1.22725, 1.26648)
ob_auto_camera.rotation_euler = (1.09748, -7.21219e-08, 0.694738)
scene.camera = ob_auto_camera
light_auto_sun = bpy.data.lights.new('AutoSun', 'SUN')
light_auto_sun.energy = 3.0
light_auto_sun.angle = 0.0523599
ob_auto_sun = bpy.data.objects.new('AutoSun', light_auto_sun)
scene.collection.objects.link(ob_auto_sun)
ob_auto_sun.rotation_euler = (0.872665, 0.174533, 0.523599)
bpy.context.view_layer.update()
